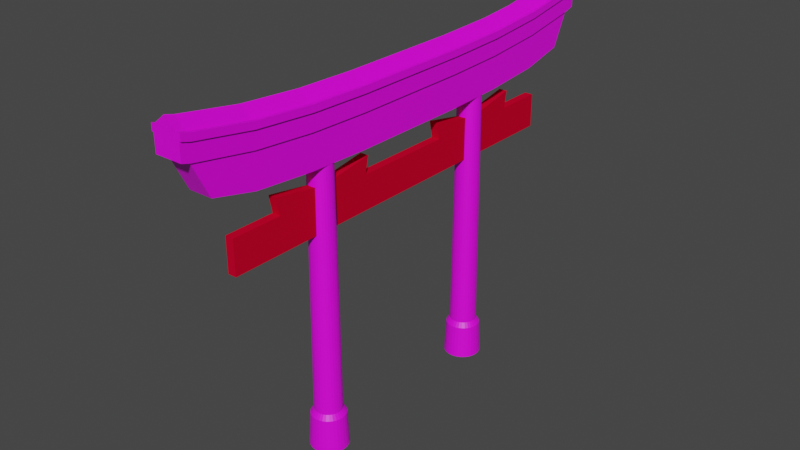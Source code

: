 # Source: Torii_Gate.blend  (saved by Blender 3.1.7; exported with 4.5.12 LTS)
import bpy
from mathutils import Matrix  # noqa: F401  (used for matrix-valued properties, if any)

bpy.ops.wm.read_factory_settings(use_empty=True)
scene = bpy.context.scene
scene.name = 'Scene'

# ---- collections
col_collection = bpy.data.collections.new('Collection'); scene.collection.children.link(col_collection)

# ---- images (referenced by path relative to the original .blend; pixels are not part of the script)
import os
ASSET_DIR = os.environ.get("B2B_ASSET_DIR", "")  # directory of the original .blend (textures are referenced by path, not embedded)
HERE = os.path.dirname(os.path.abspath(__file__))  # packed textures are extracted next to this script under _unpacked/

def load_image(name, relpath, width, height, colorspace="sRGB"):
    """Load a texture the original file referenced (path relative to the .blend, or extracted next to this script)."""
    p = next((c for c in (os.path.join(HERE, relpath), os.path.join(ASSET_DIR, relpath)) if relpath and os.path.exists(c)), "")
    if p:
        img = bpy.data.images.load(p, check_existing=True)
        img.name = name
    else:  # same state as the original file: an image datablock whose file is absent (Cycles renders it pink)
        img = bpy.data.images.new(name, width, height)
        img.source = "FILE"
        img.filepath = "//" + (relpath or name)
    img.colorspace_settings.name = colorspace
    return img
img_torii_gate_beam_png = load_image('Torii Gate Beam.png', 'Stealth Game/UV Maps/Torii Gate Beam.png', 1024, 1024, 'sRGB')
img_torii_gate_top_png = load_image('Torii Gate Top.png', 'Stealth Game/UV Maps/Torii Gate Top.png', 1024, 1024, 'sRGB')

# ---- materials (node trees are filled in below, after node groups)
mat_beam = bpy.data.materials.new('Beam')
mat_beam.use_transparent_shadow = False
mat_red = bpy.data.materials.new('Red')
mat_red.use_transparent_shadow = False
mat_red.diffuse_color = (0.6445, 0.001214, 0.02624, 1.0)
mat_material = bpy.data.materials.new('Material')
mat_material.alpha_threshold = 0.0
mat_material.use_transparent_shadow = False
mat_material.line_color = (0.0, 0.0, 0.0, 1.0)

# ---- material node trees
mat_beam.use_nodes = True; mat_beam.node_tree.nodes.clear()
_N = mat_beam.node_tree.nodes; _L = mat_beam.node_tree.links
n0 = _N.new('ShaderNodeBsdfPrincipled'); n0.name = 'Principled BSDF'; n0.location = (10, 300)
n0.distribution = 'GGX'
n0.subsurface_method = 'RANDOM_WALK_SKIN'
n0.inputs[3].default_value = 1.45
n0.inputs[27].default_value = (0.0, 0.0, 0.0, 1.0)
n0.inputs[28].default_value = 1.0
n1 = _N.new('ShaderNodeOutputMaterial'); n1.name = 'Material Output'; n1.location = (300, 300)
n2 = _N.new('ShaderNodeTexImage'); n2.name = 'Image Texture'; n2.location = (-280, 280)
n2.image = img_torii_gate_beam_png
_L.new(n0.outputs[0], n1.inputs[0])
_L.new(n2.outputs[0], n0.inputs[0])
n1.is_active_output = True
mat_material.use_nodes = True; mat_material.node_tree.nodes.clear()
_N = mat_material.node_tree.nodes; _L = mat_material.node_tree.links
n0 = _N.new('ShaderNodeOutputMaterial'); n0.name = 'Material Output'; n0.location = (300, 300)
n1 = _N.new('ShaderNodeBsdfPrincipled'); n1.name = 'Principled BSDF'; n1.location = (10, 300)
n1.distribution = 'GGX'
n1.subsurface_method = 'RANDOM_WALK_SKIN'
n1.inputs[2].default_value = 0.4
n1.inputs[3].default_value = 1.45
n1.inputs[27].default_value = (0.0, 0.0, 0.0, 1.0)
n1.inputs[28].default_value = 1.0
n2 = _N.new('ShaderNodeTexImage'); n2.name = 'Image Texture'; n2.location = (-280, 280)
n2.image = img_torii_gate_top_png
_L.new(n1.outputs[0], n0.inputs[0])
_L.new(n2.outputs[0], n1.inputs[0])
n0.is_active_output = True

# ---- world
world_world = bpy.data.worlds.new('World'); scene.world = world_world
world_world.use_nodes = True; world_world.node_tree.nodes.clear()
_N = world_world.node_tree.nodes; _L = world_world.node_tree.links
n0 = _N.new('ShaderNodeOutputWorld'); n0.name = 'World Output'; n0.location = (300, 300)
n1 = _N.new('ShaderNodeBackground'); n1.name = 'Background'; n1.location = (10, 300)
n1.inputs[0].default_value = (0.05088, 0.05088, 0.05088, 1.0)
_L.new(n1.outputs[0], n0.inputs[0])
n0.is_active_output = True
world_world.color = (0.05088, 0.05088, 0.05088)
world_world.use_sun_shadow = False
world_world.sun_shadow_jitter_overblur = 0.0

# ---- meshes
me_cylinder_001 = bpy.data.meshes.new('Cylinder.001')
me_cylinder_001.from_pydata([(-1.397e-09, 1.1, -1.0), (-2.558e-08, 0.799, 1.293), (0.2146, 1.079, -1.0), (0.1559, 0.7837, 1.293), (0.421, 1.016, -1.0), (0.3058, 0.7382, 1.293), (0.6111, 0.9146, -1.0), (0.4439, 0.6644, 1.293), (0.7778, 0.7778, -1.0), (0.565, 0.565, 1.293), (0.9146, 0.6111, -1.0), (0.6644, 0.4439, 1.293), (1.016, 0.421, -1.0), (0.7382, 0.3058, 1.293), (1.079, 0.2146, -1.0), (0.7837, 0.1559, 1.293), (1.1, -4.808e-08, -1.0), (0.799, -3.769e-08, 1.293), (1.079, -0.2146, -1.0), (0.7837, -0.1559, 1.293), (1.016, -0.421, -1.0), (0.7382, -0.3058, 1.293), (0.9146, -0.6111, -1.0), (0.6644, -0.4439, 1.293), (0.7778, -0.7778, -1.0), (0.565, -0.565, 1.293), (0.6111, -0.9146, -1.0), (0.4439, -0.6644, 1.293), (0.421, -1.016, -1.0), (0.3058, -0.7382, 1.293), (0.2146, -1.079, -1.0), (0.1559, -0.7837, 1.293), (-9.756e-08, -1.1, -1.0), (-7.539e-08, -0.799, 1.293), (-0.2146, -1.079, -1.0), (-0.1559, -0.7837, 1.293), (-0.421, -1.016, -1.0), (-0.3058, -0.7382, 1.293), (-0.6111, -0.9146, -1.0), (-0.4439, -0.6644, 1.293), (-0.7778, -0.7778, -1.0), (-0.565, -0.565, 1.293), (-0.9146, -0.6111, -1.0), (-0.6644, -0.4439, 1.293), (-1.016, -0.421, -1.0), (-0.7382, -0.3058, 1.293), (-1.079, -0.2146, -1.0), (-0.7837, -0.1559, 1.293), (-1.1, 1.312e-08, -1.0), (-0.799, 1.192e-08, 1.293), (-1.079, 0.2146, -1.0), (-0.7837, 0.1559, 1.293), (-1.016, 0.421, -1.0), (-0.7382, 0.3058, 1.293), (-0.9146, 0.6111, -1.0), (-0.6644, 0.4439, 1.293), (-0.7778, 0.7778, -1.0), (-0.565, 0.565, 1.293), (-0.6111, 0.9146, -1.0), (-0.4439, 0.6644, 1.293), (-0.421, 1.016, -1.0), (-0.3058, 0.7382, 1.293), (-0.2146, 1.079, -1.0), (-0.1559, 0.7837, 1.293), (0.1951, 0.9808, 1.0), (0.0, 1.0, 1.0), (0.3827, 0.9239, 1.0), (0.5556, 0.8315, 1.0), (0.7071, 0.7071, 1.0), (0.8315, 0.5556, 1.0), (0.9239, 0.3827, 1.0), (0.9808, 0.1951, 1.0), (1.0, -4.371e-08, 1.0), (0.9808, -0.1951, 1.0), (0.9239, -0.3827, 1.0), (0.8315, -0.5556, 1.0), (0.7071, -0.7071, 1.0), (0.5556, -0.8315, 1.0), (0.3827, -0.9239, 1.0), (0.1951, -0.9808, 1.0), (-8.742e-08, -1.0, 1.0), (-0.1951, -0.9808, 1.0), (-0.3827, -0.9239, 1.0), (-0.5556, -0.8315, 1.0), (-0.7071, -0.7071, 1.0), (-0.8315, -0.5556, 1.0), (-0.9239, -0.3827, 1.0), (-0.9808, -0.1951, 1.0), (-1.0, 1.192e-08, 1.0), (-0.9808, 0.1951, 1.0), (-0.9239, 0.3827, 1.0), (-0.8315, 0.5556, 1.0), (-0.7071, 0.7071, 1.0), (-0.5556, 0.8315, 1.0), (-0.3827, 0.9239, 1.0), (-0.1951, 0.9808, 1.0), (0.1342, 0.6747, 16.29), (1.212e-06, 0.6879, 16.29), (0.2632, 0.6355, 16.29), (0.3822, 0.572, 16.29), (0.4864, 0.4864, 16.29), (0.572, 0.3822, 16.29), (0.6355, 0.2632, 16.29), (0.6747, 0.1342, 16.29), (0.6879, -3.245e-08, 16.29), (0.6747, -0.1342, 16.29), (0.6355, -0.2632, 16.29), (0.572, -0.3822, 16.29), (0.4864, -0.4864, 16.29), (0.3822, -0.572, 16.29), (0.2632, -0.6355, 16.29), (0.1342, -0.6747, 16.29), (1.169e-06, -0.6879, 16.29), (-0.1342, -0.6747, 16.29), (-0.2632, -0.6355, 16.29), (-0.3822, -0.572, 16.29), (-0.4864, -0.4864, 16.29), (-0.572, -0.3822, 16.29), (-0.6355, -0.2632, 16.29), (-0.6747, -0.1342, 16.29), (-0.6879, 1.027e-08, 16.29), (-0.6747, 0.1342, 16.29), (-0.6355, 0.2632, 16.29), (-0.572, 0.3822, 16.29), (-0.4864, 0.4864, 16.29), (-0.3822, 0.572, 16.29), (-0.2632, 0.6355, 16.29), (-0.1342, 0.6747, 16.29)], [], [(0, 65, 64, 2), (2, 64, 66, 4), (4, 66, 67, 6), (6, 67, 68, 8), (8, 68, 69, 10), (10, 69, 70, 12), (12, 70, 71, 14), (14, 71, 72, 16), (16, 72, 73, 18), (18, 73, 74, 20), (20, 74, 75, 22), (22, 75, 76, 24), (24, 76, 77, 26), (26, 77, 78, 28), (28, 78, 79, 30), (30, 79, 80, 32), (32, 80, 81, 34), (34, 81, 82, 36), (36, 82, 83, 38), (38, 83, 84, 40), (40, 84, 85, 42), (42, 85, 86, 44), (44, 86, 87, 46), (46, 87, 88, 48), (48, 88, 89, 50), (50, 89, 90, 52), (52, 90, 91, 54), (54, 91, 92, 56), (56, 92, 93, 58), (58, 93, 94, 60), (57, 55, 123, 124), (60, 94, 95, 62), (62, 95, 65, 0), (0, 2, 4, 6, 8, 10, 12, 14, 16, 18, 20, 22, 24, 26, 28, 30, 32, 34, 36, 38, 40, 42, 44, 46, 48, 50, 52, 54, 56, 58, 60, 62), (1, 3, 64, 65), (3, 5, 66, 64), (5, 7, 67, 66), (7, 9, 68, 67), (9, 11, 69, 68), (11, 13, 70, 69), (13, 15, 71, 70), (15, 17, 72, 71), (17, 19, 73, 72), (19, 21, 74, 73), (21, 23, 75, 74), (23, 25, 76, 75), (25, 27, 77, 76), (27, 29, 78, 77), (29, 31, 79, 78), (31, 33, 80, 79), (33, 35, 81, 80), (35, 37, 82, 81), (37, 39, 83, 82), (39, 41, 84, 83), (41, 43, 85, 84), (43, 45, 86, 85), (45, 47, 87, 86), (47, 49, 88, 87), (49, 51, 89, 88), (51, 53, 90, 89), (53, 55, 91, 90), (55, 57, 92, 91), (57, 59, 93, 92), (59, 61, 94, 93), (61, 63, 95, 94), (63, 1, 65, 95), (96, 97, 127, 126, 125, 124, 123, 122, 121, 120, 119, 118, 117, 116, 115, 114, 113, 112, 111, 110, 109, 108, 107, 106, 105, 104, 103, 102, 101, 100, 99, 98), (31, 29, 110, 111), (5, 3, 96, 98), (59, 57, 124, 125), (33, 31, 111, 112), (7, 5, 98, 99), (61, 59, 125, 126), (35, 33, 112, 113), (9, 7, 99, 100), (63, 61, 126, 127), (37, 35, 113, 114), (11, 9, 100, 101), (1, 63, 127, 97), (39, 37, 114, 115), (13, 11, 101, 102), (41, 39, 115, 116), (15, 13, 102, 103), (43, 41, 116, 117), (17, 15, 103, 104), (45, 43, 117, 118), (19, 17, 104, 105), (47, 45, 118, 119), (21, 19, 105, 106), (49, 47, 119, 120), (23, 21, 106, 107), (51, 49, 120, 121), (25, 23, 107, 108), (53, 51, 121, 122), (27, 25, 108, 109), (55, 53, 122, 123), (29, 27, 109, 110), (3, 1, 97, 96)])
_uv = me_cylinder_001.uv_layers.new(name='UVMap')
_uv.uv.foreach_set('vector', [0.4281, 0.0435, 0.4283, 0.1491, 0.4181, 0.1492, 0.4169, 0.04353, 0.4169, 0.04353, 0.4181, 0.1492, 0.4086, 0.1493, 0.4064, 0.04364, 0.4064, 0.04364, 0.4086, 0.1493, 0.4, 0.1494, 0.3969, 0.0438, 0.3969, 0.0438, 0.4, 0.1494, 0.3927, 0.1496, 0.3889, 0.04403, 0.6312, 0.0439, 0.6279, 0.1495, 0.6193, 0.1493, 0.6218, 0.0437, 0.6218, 0.0437, 0.6193, 0.1493, 0.6097, 0.1492, 0.6112, 0.04357, 0.6112, 0.04357, 0.6097, 0.1492, 0.5996, 0.1491, 0.6001, 0.0435, 0.6001, 0.0435, 0.5996, 0.1491, 0.5892, 0.1491, 0.5887, 0.0435, 0.5887, 0.0435, 0.5892, 0.1491, 0.5791, 0.1492, 0.5775, 0.04357, 0.5775, 0.04357, 0.5791, 0.1492, 0.5695, 0.1493, 0.567, 0.0437, 0.567, 0.0437, 0.5695, 0.1493, 0.5609, 0.1495, 0.5576, 0.0439, 0.3019, 0.04403, 0.2981, 0.1496, 0.2908, 0.1494, 0.2939, 0.0438, 0.2939, 0.0438, 0.2908, 0.1494, 0.2822, 0.1493, 0.2844, 0.04364, 0.2844, 0.04364, 0.2822, 0.1493, 0.2727, 0.1492, 0.2739, 0.04353, 0.2739, 0.04353, 0.2727, 0.1492, 0.2625, 0.1491, 0.2627, 0.0435, 0.2627, 0.0435, 0.2625, 0.1491, 0.2522, 0.1492, 0.2513, 0.04353, 0.2513, 0.04353, 0.2522, 0.1492, 0.242, 0.1493, 0.2402, 0.04364, 0.2402, 0.04364, 0.242, 0.1493, 0.2325, 0.1494, 0.2297, 0.0438, 0.2297, 0.0438, 0.2325, 0.1494, 0.2239, 0.1496, 0.2202, 0.04403, 0.1332, 0.04414, 0.1291, 0.1497, 0.1218, 0.1495, 0.1252, 0.0439, 0.1252, 0.0439, 0.1218, 0.1495, 0.1132, 0.1493, 0.1157, 0.0437, 0.1157, 0.0437, 0.1132, 0.1493, 0.1037, 0.1492, 0.1052, 0.04357, 0.1052, 0.04357, 0.1037, 0.1492, 0.09353, 0.1491, 0.09405, 0.0435, 0.09405, 0.0435, 0.09353, 0.1491, 0.08319, 0.1491, 0.08267, 0.0435, 0.08267, 0.0435, 0.08319, 0.1491, 0.07305, 0.1492, 0.07151, 0.04357, 0.07151, 0.04357, 0.07305, 0.1492, 0.06349, 0.1493, 0.061, 0.0437, 0.061, 0.0437, 0.06349, 0.1493, 0.05489, 0.1495, 0.05154, 0.0439, 0.05154, 0.0439, 0.05489, 0.1495, 0.04758, 0.1497, 0.0435, 0.04414, 0.4706, 0.04403, 0.4669, 0.1496, 0.4583, 0.1494, 0.4611, 0.0438, 0.4611, 0.0438, 0.4583, 0.1494, 0.4488, 0.1493, 0.4506, 0.04364, 0.05577, 0.1654, 0.06162, 0.1652, 0.06534, 0.9563, 0.06031, 0.9565, 0.4506, 0.04364, 0.4488, 0.1493, 0.4386, 0.1492, 0.4395, 0.04353, 0.4395, 0.04353, 0.4386, 0.1492, 0.4283, 0.1491, 0.4281, 0.0435, 0.7703, 0.159, 0.7591, 0.1568, 0.7486, 0.1524, 0.7391, 0.1461, 0.7311, 0.1381, 0.7248, 0.1286, 0.7204, 0.1181, 0.7182, 0.1069, 0.7182, 0.09557, 0.7204, 0.08441, 0.7248, 0.0739, 0.7311, 0.06444, 0.7391, 0.05639, 0.7486, 0.05007, 0.7591, 0.04572, 0.7703, 0.0435, 0.7817, 0.0435, 0.7928, 0.04572, 0.8033, 0.05007, 0.8128, 0.05639, 0.8208, 0.06444, 0.8271, 0.0739, 0.8315, 0.08441, 0.8337, 0.09557, 0.8337, 0.1069, 0.8315, 0.1181, 0.8271, 0.1286, 0.8208, 0.1381, 0.8128, 0.1461, 0.8033, 0.1524, 0.7928, 0.1568, 0.7817, 0.159, 0.4293, 0.1649, 0.4212, 0.1649, 0.4181, 0.1492, 0.4283, 0.1491, 0.4212, 0.1649, 0.4135, 0.165, 0.4086, 0.1493, 0.4181, 0.1492, 0.4135, 0.165, 0.4066, 0.1651, 0.4, 0.1494, 0.4086, 0.1493, 0.4066, 0.1651, 0.4008, 0.1653, 0.3927, 0.1496, 0.4, 0.1494, 0.6211, 0.1652, 0.6143, 0.165, 0.6193, 0.1493, 0.6279, 0.1495, 0.6143, 0.165, 0.6066, 0.1649, 0.6097, 0.1492, 0.6193, 0.1493, 0.6066, 0.1649, 0.5985, 0.1649, 0.5996, 0.1491, 0.6097, 0.1492, 0.5985, 0.1649, 0.5903, 0.1649, 0.5892, 0.1491, 0.5996, 0.1491, 0.5903, 0.1649, 0.5822, 0.1649, 0.5791, 0.1492, 0.5892, 0.1491, 0.5822, 0.1649, 0.5745, 0.165, 0.5695, 0.1493, 0.5791, 0.1492, 0.5745, 0.165, 0.5676, 0.1652, 0.5609, 0.1495, 0.5695, 0.1493, 0.29, 0.1653, 0.2842, 0.1651, 0.2908, 0.1494, 0.2981, 0.1496, 0.2842, 0.1651, 0.2773, 0.165, 0.2822, 0.1493, 0.2908, 0.1494, 0.2773, 0.165, 0.2696, 0.1649, 0.2727, 0.1492, 0.2822, 0.1493, 0.2696, 0.1649, 0.2615, 0.1649, 0.2625, 0.1491, 0.2727, 0.1492, 0.2615, 0.1649, 0.2533, 0.1649, 0.2522, 0.1492, 0.2625, 0.1491, 0.2533, 0.1649, 0.2452, 0.165, 0.242, 0.1493, 0.2522, 0.1492, 0.2452, 0.165, 0.2375, 0.1651, 0.2325, 0.1494, 0.242, 0.1493, 0.2375, 0.1651, 0.2307, 0.1653, 0.2239, 0.1496, 0.2325, 0.1494, 0.1209, 0.1654, 0.1151, 0.1652, 0.1218, 0.1495, 0.1291, 0.1497, 0.1151, 0.1652, 0.1082, 0.165, 0.1132, 0.1493, 0.1218, 0.1495, 0.1082, 0.165, 0.1006, 0.1649, 0.1037, 0.1492, 0.1132, 0.1493, 0.1006, 0.1649, 0.09249, 0.1649, 0.09353, 0.1491, 0.1037, 0.1492, 0.09249, 0.1649, 0.08423, 0.1649, 0.08319, 0.1491, 0.09353, 0.1491, 0.08423, 0.1649, 0.07612, 0.1649, 0.07305, 0.1492, 0.08319, 0.1491, 0.07612, 0.1649, 0.06849, 0.165, 0.06349, 0.1493, 0.07305, 0.1492, 0.06849, 0.165, 0.06162, 0.1652, 0.05489, 0.1495, 0.06349, 0.1493, 0.06162, 0.1652, 0.05577, 0.1654, 0.04758, 0.1497, 0.05489, 0.1495, 0.4601, 0.1653, 0.4533, 0.1651, 0.4583, 0.1494, 0.4669, 0.1496, 0.4533, 0.1651, 0.4456, 0.165, 0.4488, 0.1493, 0.4583, 0.1494, 0.4456, 0.165, 0.4375, 0.1649, 0.4386, 0.1492, 0.4488, 0.1493, 0.4375, 0.1649, 0.4293, 0.1649, 0.4283, 0.1491, 0.4386, 0.1492, 0.7579, 0.246, 0.7649, 0.2474, 0.7714, 0.2501, 0.7774, 0.2541, 0.7824, 0.2591, 0.7863, 0.265, 0.7891, 0.2716, 0.7904, 0.2786, 0.7904, 0.2857, 0.7891, 0.2927, 0.7863, 0.2992, 0.7824, 0.3052, 0.7774, 0.3102, 0.7714, 0.3141, 0.7649, 0.3169, 0.7579, 0.3182, 0.7508, 0.3182, 0.7438, 0.3169, 0.7372, 0.3141, 0.7313, 0.3102, 0.7263, 0.3052, 0.7223, 0.2992, 0.7196, 0.2927, 0.7182, 0.2857, 0.7182, 0.2786, 0.7196, 0.2716, 0.7223, 0.265, 0.7263, 0.2591, 0.7313, 0.2541, 0.7372, 0.2501, 0.7438, 0.2474, 0.7508, 0.246, 0.2615, 0.1649, 0.2696, 0.1649, 0.2703, 0.9561, 0.2634, 0.9561, 0.4135, 0.165, 0.4212, 0.1649, 0.4205, 0.9561, 0.4139, 0.9562, 0.4533, 0.1651, 0.4601, 0.1653, 0.454, 0.9564, 0.4481, 0.9563, 0.2533, 0.1649, 0.2615, 0.1649, 0.2634, 0.9561, 0.2563, 0.9561, 0.4066, 0.1651, 0.4135, 0.165, 0.4139, 0.9562, 0.408, 0.9563, 0.4456, 0.165, 0.4533, 0.1651, 0.4481, 0.9563, 0.4415, 0.9562, 0.2452, 0.165, 0.2533, 0.1649, 0.2563, 0.9561, 0.2493, 0.9562, 0.4008, 0.1653, 0.4066, 0.1651, 0.408, 0.9563, 0.4029, 0.9564, 0.4375, 0.1649, 0.4456, 0.165, 0.4415, 0.9562, 0.4345, 0.9561, 0.2375, 0.1651, 0.2452, 0.165, 0.2493, 0.9562, 0.2427, 0.9563, 0.6143, 0.165, 0.6211, 0.1652, 0.6174, 0.9563, 0.6115, 0.9562, 0.4293, 0.1649, 0.4375, 0.1649, 0.4345, 0.9561, 0.4274, 0.9561, 0.2307, 0.1653, 0.2375, 0.1651, 0.2427, 0.9563, 0.2368, 0.9564, 0.6066, 0.1649, 0.6143, 0.165, 0.6115, 0.9562, 0.6049, 0.9561, 0.1151, 0.1652, 0.1209, 0.1654, 0.1164, 0.9565, 0.1114, 0.9563, 0.5985, 0.1649, 0.6066, 0.1649, 0.6049, 0.9561, 0.598, 0.9561, 0.1082, 0.165, 0.1151, 0.1652, 0.1114, 0.9563, 0.1055, 0.9562, 0.5903, 0.1649, 0.5985, 0.1649, 0.598, 0.9561, 0.5908, 0.9561, 0.1006, 0.1649, 0.1082, 0.165, 0.1055, 0.9562, 0.0989, 0.9561, 0.5822, 0.1649, 0.5903, 0.1649, 0.5908, 0.9561, 0.5839, 0.9561, 0.09249, 0.1649, 0.1006, 0.1649, 0.0989, 0.9561, 0.09192, 0.9561, 0.5745, 0.165, 0.5822, 0.1649, 0.5839, 0.9561, 0.5773, 0.9562, 0.08423, 0.1649, 0.09249, 0.1649, 0.09192, 0.9561, 0.0848, 0.9561, 0.5676, 0.1652, 0.5745, 0.165, 0.5773, 0.9562, 0.5714, 0.9563, 0.07612, 0.1649, 0.08423, 0.1649, 0.0848, 0.9561, 0.07783, 0.9561, 0.2842, 0.1651, 0.29, 0.1653, 0.2879, 0.9564, 0.2828, 0.9563, 0.06849, 0.165, 0.07612, 0.1649, 0.07783, 0.9561, 0.07125, 0.9562, 0.2773, 0.165, 0.2842, 0.1651, 0.2828, 0.9563, 0.2769, 0.9562, 0.06162, 0.1652, 0.06849, 0.165, 0.07125, 0.9562, 0.06534, 0.9563, 0.2696, 0.1649, 0.2773, 0.165, 0.2769, 0.9562, 0.2703, 0.9561, 0.4212, 0.1649, 0.4293, 0.1649, 0.4274, 0.9561, 0.4205, 0.9561])
me_cylinder_001.materials.append(mat_beam)
me_cylinder_001.use_remesh_fix_poles = True
me_cylinder_001.use_remesh_preserve_attributes = False
me_cylinder_001.update()
me_cylinder_004 = bpy.data.meshes.new('Cylinder.004')
me_cylinder_004.from_pydata([(-1.397e-09, 1.1, -1.0), (-2.558e-08, 0.799, 1.293), (0.2146, 1.079, -1.0), (0.1559, 0.7837, 1.293), (0.421, 1.016, -1.0), (0.3058, 0.7382, 1.293), (0.6111, 0.9146, -1.0), (0.4439, 0.6644, 1.293), (0.7778, 0.7778, -1.0), (0.565, 0.565, 1.293), (0.9146, 0.6111, -1.0), (0.6644, 0.4439, 1.293), (1.016, 0.421, -1.0), (0.7382, 0.3058, 1.293), (1.079, 0.2146, -1.0), (0.7837, 0.1559, 1.293), (1.1, -4.808e-08, -1.0), (0.799, -3.769e-08, 1.293), (1.079, -0.2146, -1.0), (0.7837, -0.1559, 1.293), (1.016, -0.421, -1.0), (0.7382, -0.3058, 1.293), (0.9146, -0.6111, -1.0), (0.6644, -0.4439, 1.293), (0.7778, -0.7778, -1.0), (0.565, -0.565, 1.293), (0.6111, -0.9146, -1.0), (0.4439, -0.6644, 1.293), (0.421, -1.016, -1.0), (0.3058, -0.7382, 1.293), (0.2146, -1.079, -1.0), (0.1559, -0.7837, 1.293), (-9.756e-08, -1.1, -1.0), (-7.539e-08, -0.799, 1.293), (-0.2146, -1.079, -1.0), (-0.1559, -0.7837, 1.293), (-0.421, -1.016, -1.0), (-0.3058, -0.7382, 1.293), (-0.6111, -0.9146, -1.0), (-0.4439, -0.6644, 1.293), (-0.7778, -0.7778, -1.0), (-0.565, -0.565, 1.293), (-0.9146, -0.6111, -1.0), (-0.6644, -0.4439, 1.293), (-1.016, -0.421, -1.0), (-0.7382, -0.3058, 1.293), (-1.079, -0.2146, -1.0), (-0.7837, -0.1559, 1.293), (-1.1, 1.312e-08, -1.0), (-0.799, 1.192e-08, 1.293), (-1.079, 0.2146, -1.0), (-0.7837, 0.1559, 1.293), (-1.016, 0.421, -1.0), (-0.7382, 0.3058, 1.293), (-0.9146, 0.6111, -1.0), (-0.6644, 0.4439, 1.293), (-0.7778, 0.7778, -1.0), (-0.565, 0.565, 1.293), (-0.6111, 0.9146, -1.0), (-0.4439, 0.6644, 1.293), (-0.421, 1.016, -1.0), (-0.3058, 0.7382, 1.293), (-0.2146, 1.079, -1.0), (-0.1559, 0.7837, 1.293), (0.1951, 0.9808, 1.0), (0.0, 1.0, 1.0), (0.3827, 0.9239, 1.0), (0.5556, 0.8315, 1.0), (0.7071, 0.7071, 1.0), (0.8315, 0.5556, 1.0), (0.9239, 0.3827, 1.0), (0.9808, 0.1951, 1.0), (1.0, -4.371e-08, 1.0), (0.9808, -0.1951, 1.0), (0.9239, -0.3827, 1.0), (0.8315, -0.5556, 1.0), (0.7071, -0.7071, 1.0), (0.5556, -0.8315, 1.0), (0.3827, -0.9239, 1.0), (0.1951, -0.9808, 1.0), (-8.742e-08, -1.0, 1.0), (-0.1951, -0.9808, 1.0), (-0.3827, -0.9239, 1.0), (-0.5556, -0.8315, 1.0), (-0.7071, -0.7071, 1.0), (-0.8315, -0.5556, 1.0), (-0.9239, -0.3827, 1.0), (-0.9808, -0.1951, 1.0), (-1.0, 1.192e-08, 1.0), (-0.9808, 0.1951, 1.0), (-0.9239, 0.3827, 1.0), (-0.8315, 0.5556, 1.0), (-0.7071, 0.7071, 1.0), (-0.5556, 0.8315, 1.0), (-0.3827, 0.9239, 1.0), (-0.1951, 0.9808, 1.0), (0.1342, 0.6747, 16.29), (1.212e-06, 0.6879, 16.29), (0.2632, 0.6355, 16.29), (0.3822, 0.572, 16.29), (0.4864, 0.4864, 16.29), (0.572, 0.3822, 16.29), (0.6355, 0.2632, 16.29), (0.6747, 0.1342, 16.29), (0.6879, -3.245e-08, 16.29), (0.6747, -0.1342, 16.29), (0.6355, -0.2632, 16.29), (0.572, -0.3822, 16.29), (0.4864, -0.4864, 16.29), (0.3822, -0.572, 16.29), (0.2632, -0.6355, 16.29), (0.1342, -0.6747, 16.29), (1.169e-06, -0.6879, 16.29), (-0.1342, -0.6747, 16.29), (-0.2632, -0.6355, 16.29), (-0.3822, -0.572, 16.29), (-0.4864, -0.4864, 16.29), (-0.572, -0.3822, 16.29), (-0.6355, -0.2632, 16.29), (-0.6747, -0.1342, 16.29), (-0.6879, 1.027e-08, 16.29), (-0.6747, 0.1342, 16.29), (-0.6355, 0.2632, 16.29), (-0.572, 0.3822, 16.29), (-0.4864, 0.4864, 16.29), (-0.3822, 0.572, 16.29), (-0.2632, 0.6355, 16.29), (-0.1342, 0.6747, 16.29)], [], [(0, 65, 64, 2), (2, 64, 66, 4), (4, 66, 67, 6), (6, 67, 68, 8), (8, 68, 69, 10), (10, 69, 70, 12), (12, 70, 71, 14), (14, 71, 72, 16), (16, 72, 73, 18), (18, 73, 74, 20), (20, 74, 75, 22), (22, 75, 76, 24), (24, 76, 77, 26), (26, 77, 78, 28), (28, 78, 79, 30), (30, 79, 80, 32), (32, 80, 81, 34), (34, 81, 82, 36), (36, 82, 83, 38), (38, 83, 84, 40), (40, 84, 85, 42), (42, 85, 86, 44), (44, 86, 87, 46), (46, 87, 88, 48), (48, 88, 89, 50), (50, 89, 90, 52), (52, 90, 91, 54), (54, 91, 92, 56), (56, 92, 93, 58), (58, 93, 94, 60), (57, 55, 123, 124), (60, 94, 95, 62), (62, 95, 65, 0), (0, 2, 4, 6, 8, 10, 12, 14, 16, 18, 20, 22, 24, 26, 28, 30, 32, 34, 36, 38, 40, 42, 44, 46, 48, 50, 52, 54, 56, 58, 60, 62), (1, 3, 64, 65), (3, 5, 66, 64), (5, 7, 67, 66), (7, 9, 68, 67), (9, 11, 69, 68), (11, 13, 70, 69), (13, 15, 71, 70), (15, 17, 72, 71), (17, 19, 73, 72), (19, 21, 74, 73), (21, 23, 75, 74), (23, 25, 76, 75), (25, 27, 77, 76), (27, 29, 78, 77), (29, 31, 79, 78), (31, 33, 80, 79), (33, 35, 81, 80), (35, 37, 82, 81), (37, 39, 83, 82), (39, 41, 84, 83), (41, 43, 85, 84), (43, 45, 86, 85), (45, 47, 87, 86), (47, 49, 88, 87), (49, 51, 89, 88), (51, 53, 90, 89), (53, 55, 91, 90), (55, 57, 92, 91), (57, 59, 93, 92), (59, 61, 94, 93), (61, 63, 95, 94), (63, 1, 65, 95), (96, 97, 127, 126, 125, 124, 123, 122, 121, 120, 119, 118, 117, 116, 115, 114, 113, 112, 111, 110, 109, 108, 107, 106, 105, 104, 103, 102, 101, 100, 99, 98), (31, 29, 110, 111), (5, 3, 96, 98), (59, 57, 124, 125), (33, 31, 111, 112), (7, 5, 98, 99), (61, 59, 125, 126), (35, 33, 112, 113), (9, 7, 99, 100), (63, 61, 126, 127), (37, 35, 113, 114), (11, 9, 100, 101), (1, 63, 127, 97), (39, 37, 114, 115), (13, 11, 101, 102), (41, 39, 115, 116), (15, 13, 102, 103), (43, 41, 116, 117), (17, 15, 103, 104), (45, 43, 117, 118), (19, 17, 104, 105), (47, 45, 118, 119), (21, 19, 105, 106), (49, 47, 119, 120), (23, 21, 106, 107), (51, 49, 120, 121), (25, 23, 107, 108), (53, 51, 121, 122), (27, 25, 108, 109), (55, 53, 122, 123), (29, 27, 109, 110), (3, 1, 97, 96)])
_uv = me_cylinder_004.uv_layers.new(name='UVMap')
_uv.uv.foreach_set('vector', [0.4281, 0.0435, 0.4283, 0.1491, 0.4182, 0.1492, 0.4169, 0.04353, 0.4169, 0.04353, 0.4182, 0.1492, 0.4086, 0.1492, 0.4064, 0.04362, 0.4064, 0.04362, 0.4086, 0.1492, 0.4, 0.1494, 0.397, 0.04376, 0.397, 0.04376, 0.4, 0.1494, 0.3927, 0.1495, 0.3889, 0.04395, 0.6312, 0.04384, 0.6279, 0.1494, 0.6193, 0.1493, 0.6218, 0.04367, 0.6218, 0.04367, 0.6193, 0.1493, 0.6097, 0.1492, 0.6113, 0.04356, 0.6113, 0.04356, 0.6097, 0.1492, 0.5996, 0.1491, 0.6001, 0.0435, 0.6001, 0.0435, 0.5996, 0.1491, 0.5892, 0.1491, 0.5887, 0.0435, 0.5887, 0.0435, 0.5892, 0.1491, 0.5791, 0.1492, 0.5776, 0.04356, 0.5776, 0.04356, 0.5791, 0.1492, 0.5695, 0.1493, 0.5671, 0.04367, 0.5671, 0.04367, 0.5695, 0.1493, 0.5609, 0.1494, 0.5576, 0.04384, 0.3019, 0.04395, 0.2981, 0.1495, 0.2908, 0.1494, 0.2939, 0.04376, 0.2939, 0.04376, 0.2908, 0.1494, 0.2822, 0.1492, 0.2844, 0.04362, 0.2844, 0.04362, 0.2822, 0.1492, 0.2726, 0.1492, 0.2739, 0.04353, 0.2739, 0.04353, 0.2726, 0.1492, 0.2625, 0.1491, 0.2627, 0.0435, 0.2627, 0.0435, 0.2625, 0.1491, 0.2522, 0.1492, 0.2514, 0.04353, 0.2514, 0.04353, 0.2522, 0.1492, 0.242, 0.1492, 0.2402, 0.04362, 0.2402, 0.04362, 0.242, 0.1492, 0.2325, 0.1494, 0.2297, 0.04376, 0.2297, 0.04376, 0.2325, 0.1494, 0.2239, 0.1495, 0.2202, 0.04395, 0.1332, 0.04406, 0.1291, 0.1496, 0.1218, 0.1494, 0.1252, 0.04384, 0.1252, 0.04384, 0.1218, 0.1494, 0.1132, 0.1493, 0.1157, 0.04367, 0.1157, 0.04367, 0.1132, 0.1493, 0.1037, 0.1492, 0.1052, 0.04356, 0.1052, 0.04356, 0.1037, 0.1492, 0.09354, 0.1491, 0.09405, 0.0435, 0.09405, 0.0435, 0.09354, 0.1491, 0.08319, 0.1491, 0.08268, 0.0435, 0.08268, 0.0435, 0.08319, 0.1491, 0.07305, 0.1492, 0.07152, 0.04356, 0.07152, 0.04356, 0.07305, 0.1492, 0.06349, 0.1493, 0.061, 0.04367, 0.061, 0.04367, 0.06349, 0.1493, 0.05489, 0.1494, 0.05154, 0.04384, 0.05154, 0.04384, 0.05489, 0.1494, 0.04758, 0.1496, 0.0435, 0.04406, 0.4706, 0.04395, 0.467, 0.1495, 0.4584, 0.1494, 0.4611, 0.04376, 0.4611, 0.04376, 0.4584, 0.1494, 0.4488, 0.1492, 0.4506, 0.04362, 0.05577, 0.1653, 0.06162, 0.1651, 0.06534, 0.9564, 0.06031, 0.9565, 0.4506, 0.04362, 0.4488, 0.1492, 0.4387, 0.1492, 0.4395, 0.04353, 0.4395, 0.04353, 0.4387, 0.1492, 0.4283, 0.1491, 0.4281, 0.0435, 0.7703, 0.159, 0.7591, 0.1568, 0.7486, 0.1524, 0.7392, 0.1461, 0.7311, 0.1381, 0.7248, 0.1286, 0.7205, 0.1181, 0.7182, 0.1069, 0.7182, 0.09557, 0.7205, 0.08441, 0.7248, 0.0739, 0.7311, 0.06444, 0.7392, 0.05639, 0.7486, 0.05007, 0.7591, 0.04572, 0.7703, 0.0435, 0.7817, 0.0435, 0.7928, 0.04572, 0.8033, 0.05007, 0.8128, 0.05639, 0.8209, 0.06444, 0.8272, 0.0739, 0.8315, 0.08441, 0.8337, 0.09557, 0.8337, 0.1069, 0.8315, 0.1181, 0.8272, 0.1286, 0.8209, 0.1381, 0.8128, 0.1461, 0.8033, 0.1524, 0.7928, 0.1568, 0.7817, 0.159, 0.4293, 0.1649, 0.4212, 0.1649, 0.4182, 0.1492, 0.4283, 0.1491, 0.4212, 0.1649, 0.4136, 0.1649, 0.4086, 0.1492, 0.4182, 0.1492, 0.4136, 0.1649, 0.4067, 0.165, 0.4, 0.1494, 0.4086, 0.1492, 0.4067, 0.165, 0.4009, 0.1652, 0.3927, 0.1495, 0.4, 0.1494, 0.6212, 0.1651, 0.6143, 0.165, 0.6193, 0.1493, 0.6279, 0.1494, 0.6143, 0.165, 0.6066, 0.1649, 0.6097, 0.1492, 0.6193, 0.1493, 0.6066, 0.1649, 0.5985, 0.1648, 0.5996, 0.1491, 0.6097, 0.1492, 0.5985, 0.1648, 0.5903, 0.1648, 0.5892, 0.1491, 0.5996, 0.1491, 0.5903, 0.1648, 0.5822, 0.1649, 0.5791, 0.1492, 0.5892, 0.1491, 0.5822, 0.1649, 0.5745, 0.165, 0.5695, 0.1493, 0.5791, 0.1492, 0.5745, 0.165, 0.5677, 0.1651, 0.5609, 0.1494, 0.5695, 0.1493, 0.29, 0.1652, 0.2841, 0.165, 0.2908, 0.1494, 0.2981, 0.1495, 0.2841, 0.165, 0.2772, 0.1649, 0.2822, 0.1492, 0.2908, 0.1494, 0.2772, 0.1649, 0.2696, 0.1649, 0.2726, 0.1492, 0.2822, 0.1492, 0.2696, 0.1649, 0.2615, 0.1649, 0.2625, 0.1491, 0.2726, 0.1492, 0.2615, 0.1649, 0.2532, 0.1649, 0.2522, 0.1492, 0.2625, 0.1491, 0.2532, 0.1649, 0.2451, 0.1649, 0.242, 0.1492, 0.2522, 0.1492, 0.2451, 0.1649, 0.2375, 0.165, 0.2325, 0.1494, 0.242, 0.1492, 0.2375, 0.165, 0.2306, 0.1652, 0.2239, 0.1495, 0.2325, 0.1494, 0.121, 0.1653, 0.1151, 0.1651, 0.1218, 0.1494, 0.1291, 0.1496, 0.1151, 0.1651, 0.1082, 0.165, 0.1132, 0.1493, 0.1218, 0.1494, 0.1082, 0.165, 0.1006, 0.1649, 0.1037, 0.1492, 0.1132, 0.1493, 0.1006, 0.1649, 0.0925, 0.1648, 0.09354, 0.1491, 0.1037, 0.1492, 0.0925, 0.1648, 0.08423, 0.1648, 0.08319, 0.1491, 0.09354, 0.1491, 0.08423, 0.1648, 0.07613, 0.1649, 0.07305, 0.1492, 0.08319, 0.1491, 0.07613, 0.1649, 0.06849, 0.165, 0.06349, 0.1493, 0.07305, 0.1492, 0.06849, 0.165, 0.06162, 0.1651, 0.05489, 0.1494, 0.06349, 0.1493, 0.06162, 0.1651, 0.05577, 0.1653, 0.04758, 0.1496, 0.05489, 0.1494, 0.4602, 0.1652, 0.4533, 0.165, 0.4584, 0.1494, 0.467, 0.1495, 0.4533, 0.165, 0.4457, 0.1649, 0.4488, 0.1492, 0.4584, 0.1494, 0.4457, 0.1649, 0.4376, 0.1649, 0.4387, 0.1492, 0.4488, 0.1492, 0.4376, 0.1649, 0.4293, 0.1649, 0.4283, 0.1491, 0.4387, 0.1492, 0.7579, 0.246, 0.7649, 0.2474, 0.7715, 0.2501, 0.7774, 0.2541, 0.7824, 0.2591, 0.7864, 0.265, 0.7891, 0.2716, 0.7905, 0.2786, 0.7905, 0.2857, 0.7891, 0.2927, 0.7864, 0.2992, 0.7824, 0.3052, 0.7774, 0.3102, 0.7715, 0.3141, 0.7649, 0.3169, 0.7579, 0.3183, 0.7508, 0.3183, 0.7438, 0.3169, 0.7372, 0.3141, 0.7313, 0.3102, 0.7263, 0.3052, 0.7223, 0.2992, 0.7196, 0.2927, 0.7182, 0.2857, 0.7182, 0.2786, 0.7196, 0.2716, 0.7223, 0.265, 0.7263, 0.2591, 0.7313, 0.2541, 0.7372, 0.2501, 0.7438, 0.2474, 0.7508, 0.246, 0.2615, 0.1649, 0.2696, 0.1649, 0.27, 0.9562, 0.263, 0.9562, 0.4136, 0.1649, 0.4212, 0.1649, 0.4208, 0.9562, 0.4143, 0.9562, 0.4533, 0.165, 0.4602, 0.1652, 0.4544, 0.9564, 0.4485, 0.9563, 0.2532, 0.1649, 0.2615, 0.1649, 0.263, 0.9562, 0.2559, 0.9562, 0.4067, 0.165, 0.4136, 0.1649, 0.4143, 0.9562, 0.4084, 0.9563, 0.4457, 0.1649, 0.4533, 0.165, 0.4485, 0.9563, 0.4419, 0.9562, 0.2451, 0.1649, 0.2532, 0.1649, 0.2559, 0.9562, 0.2489, 0.9562, 0.4009, 0.1652, 0.4067, 0.165, 0.4084, 0.9563, 0.4033, 0.9564, 0.4376, 0.1649, 0.4457, 0.1649, 0.4419, 0.9562, 0.4349, 0.9562, 0.2375, 0.165, 0.2451, 0.1649, 0.2489, 0.9562, 0.2423, 0.9563, 0.6143, 0.165, 0.6212, 0.1651, 0.6174, 0.9564, 0.6115, 0.9563, 0.4293, 0.1649, 0.4376, 0.1649, 0.4349, 0.9562, 0.4278, 0.9562, 0.2306, 0.1652, 0.2375, 0.165, 0.2423, 0.9563, 0.2364, 0.9564, 0.6066, 0.1649, 0.6143, 0.165, 0.6115, 0.9563, 0.6049, 0.9562, 0.1151, 0.1651, 0.121, 0.1653, 0.1164, 0.9565, 0.1114, 0.9564, 0.5985, 0.1648, 0.6066, 0.1649, 0.6049, 0.9562, 0.598, 0.9562, 0.1082, 0.165, 0.1151, 0.1651, 0.1114, 0.9564, 0.1055, 0.9563, 0.5903, 0.1648, 0.5985, 0.1648, 0.598, 0.9562, 0.5909, 0.9562, 0.1006, 0.1649, 0.1082, 0.165, 0.1055, 0.9563, 0.0989, 0.9562, 0.5822, 0.1649, 0.5903, 0.1648, 0.5909, 0.9562, 0.5839, 0.9562, 0.0925, 0.1648, 0.1006, 0.1649, 0.0989, 0.9562, 0.09192, 0.9562, 0.5745, 0.165, 0.5822, 0.1649, 0.5839, 0.9562, 0.5773, 0.9563, 0.08423, 0.1648, 0.0925, 0.1648, 0.09192, 0.9562, 0.08481, 0.9562, 0.5677, 0.1651, 0.5745, 0.165, 0.5773, 0.9563, 0.5714, 0.9564, 0.07613, 0.1649, 0.08423, 0.1648, 0.08481, 0.9562, 0.07783, 0.9562, 0.2841, 0.165, 0.29, 0.1652, 0.2875, 0.9564, 0.2825, 0.9563, 0.06849, 0.165, 0.07613, 0.1649, 0.07783, 0.9562, 0.07125, 0.9563, 0.2772, 0.1649, 0.2841, 0.165, 0.2825, 0.9563, 0.2765, 0.9562, 0.06162, 0.1651, 0.06849, 0.165, 0.07125, 0.9563, 0.06534, 0.9564, 0.2696, 0.1649, 0.2772, 0.1649, 0.2765, 0.9562, 0.27, 0.9562, 0.4212, 0.1649, 0.4293, 0.1649, 0.4278, 0.9562, 0.4208, 0.9562])
me_cylinder_004.materials.append(mat_beam)
me_cylinder_004.use_remesh_fix_poles = True
me_cylinder_004.use_remesh_preserve_attributes = False
me_cylinder_004.update()
me_cube_001 = bpy.data.meshes.new('Cube.001')
me_cube_001.from_pydata([(-1.0, -1.0, -1.0), (-1.0, -1.0, 1.0), (-1.0, 1.0, -1.0), (-1.0, 1.0, 1.0), (1.0, -1.0, -1.0), (1.0, -1.0, 1.0), (1.0, 1.0, -1.0), (1.0, 1.0, 1.0), (-1.0, -0.2494, -1.0), (-1.0, -0.2494, 1.0), (1.0, -0.2494, -1.0), (1.0, -0.2494, 1.0), (-1.0, -0.7527, -1.0), (1.0, -0.7527, 1.0), (-1.0, -0.7527, 1.0), (1.0, -0.7527, -1.0), (-1.0, 0.2508, 1.0), (1.0, 0.2508, -1.0), (-1.0, 0.2508, -1.0), (1.0, 0.2508, 1.0), (-1.0, 0.7571, 1.0), (1.0, 0.7571, -1.0), (-1.0, 0.7571, -1.0), (1.0, 0.7571, 1.0), (-1.0, -0.7693, 2.0), (-1.0, -0.2328, 2.0), (1.0, -0.2328, 2.0), (1.0, -0.7693, 2.0), (-1.0, -0.501, 1.0), (1.0, -0.501, -1.0), (-1.0, -0.501, -1.0), (1.0, -0.501, 1.0), (-1.0, -0.501, 1.5), (1.0, -0.501, 1.5), (1.0, 0.7738, 2.0), (1.0, 0.2341, 2.0), (-1.0, 0.2341, 2.0), (-1.0, 0.7738, 2.0), (-1.0, 0.504, -1.0), (1.0, 0.504, 1.0), (-1.0, 0.504, 1.0), (1.0, 0.504, -1.0), (1.0, 0.504, 1.384), (-1.0, 0.504, 1.384)], [], [(22, 20, 3, 2), (2, 3, 7, 6), (15, 13, 5, 4), (4, 5, 1, 0), (12, 15, 4, 0), (13, 14, 1, 5), (19, 16, 9, 11), (18, 17, 10, 8), (17, 19, 11, 10), (30, 28, 9, 8), (0, 1, 14, 12), (28, 14, 24, 32), (30, 29, 15, 12), (29, 31, 13, 15), (41, 39, 19, 17), (38, 41, 17, 18), (39, 23, 34, 42), (8, 9, 16, 18), (7, 3, 20, 23), (2, 6, 21, 22), (6, 7, 23, 21), (38, 40, 20, 22), (33, 32, 24, 27), (11, 9, 25, 26), (14, 13, 27, 24), (31, 11, 26, 33), (13, 31, 33, 27), (26, 25, 32, 33), (10, 11, 31, 29), (8, 10, 29, 30), (9, 28, 32, 25), (12, 14, 28, 30), (42, 43, 36, 35), (23, 20, 37, 34), (40, 16, 36, 43), (16, 19, 35, 36), (20, 40, 43, 37), (34, 37, 43, 42), (18, 16, 40, 38), (19, 39, 42, 35), (22, 21, 41, 38), (21, 23, 39, 41)])
_uv = me_cube_001.uv_layers.new(name='UVMap')
_uv.uv.foreach_set('vector', [0.375, 0.2213, 0.625, 0.2213, 0.625, 0.25, 0.375, 0.25, 0.375, 0.25, 0.625, 0.25, 0.625, 0.5, 0.375, 0.5, 0.375, 0.7168, 0.625, 0.7168, 0.625, 0.75, 0.375, 0.75, 0.375, 0.75, 0.625, 0.75, 0.625, 1.0, 0.375, 1.0, 0.125, 0.7168, 0.375, 0.7168, 0.375, 0.75, 0.125, 0.75, 0.625, 0.7168, 0.875, 0.7168, 0.875, 0.75, 0.625, 0.75, 0.625, 0.5936, 0.875, 0.5936, 0.875, 0.6562, 0.625, 0.6562, 0.125, 0.5936, 0.375, 0.5936, 0.375, 0.6562, 0.125, 0.6562, 0.375, 0.5936, 0.625, 0.5936, 0.625, 0.6562, 0.375, 0.6562, 0.375, 0.06353, 0.625, 0.06353, 0.625, 0.09382, 0.375, 0.09382, 0.375, 0.0, 0.625, 0.0, 0.625, 0.03324, 0.375, 0.03324, 0.625, 0.06353, 0.625, 0.03324, 0.625, 0.03324, 0.625, 0.06353, 0.125, 0.6865, 0.375, 0.6865, 0.375, 0.7168, 0.125, 0.7168, 0.375, 0.6865, 0.625, 0.6865, 0.625, 0.7168, 0.375, 0.7168, 0.375, 0.5612, 0.625, 0.5612, 0.625, 0.5936, 0.375, 0.5936, 0.125, 0.5612, 0.375, 0.5612, 0.375, 0.5936, 0.125, 0.5936, 0.625, 0.5612, 0.625, 0.5287, 0.625, 0.5287, 0.625, 0.5612, 0.375, 0.09382, 0.625, 0.09382, 0.625, 0.1564, 0.375, 0.1564, 0.625, 0.5, 0.875, 0.5, 0.875, 0.5287, 0.625, 0.5287, 0.125, 0.5, 0.375, 0.5, 0.375, 0.5287, 0.125, 0.5287, 0.375, 0.5, 0.625, 0.5, 0.625, 0.5287, 0.375, 0.5287, 0.375, 0.1888, 0.625, 0.1888, 0.625, 0.2213, 0.375, 0.2213, 0.625, 0.6865, 0.875, 0.6865, 0.875, 0.7168, 0.625, 0.7168, 0.625, 0.6562, 0.875, 0.6562, 0.875, 0.6562, 0.625, 0.6562, 0.875, 0.7168, 0.625, 0.7168, 0.625, 0.7168, 0.875, 0.7168, 0.625, 0.6865, 0.625, 0.6562, 0.625, 0.6562, 0.625, 0.6865, 0.625, 0.7168, 0.625, 0.6865, 0.625, 0.6865, 0.625, 0.7168, 0.625, 0.6562, 0.875, 0.6562, 0.875, 0.6865, 0.625, 0.6865, 0.375, 0.6562, 0.625, 0.6562, 0.625, 0.6865, 0.375, 0.6865, 0.125, 0.6562, 0.375, 0.6562, 0.375, 0.6865, 0.125, 0.6865, 0.625, 0.09382, 0.625, 0.06353, 0.625, 0.06353, 0.625, 0.09382, 0.375, 0.03324, 0.625, 0.03324, 0.625, 0.06353, 0.375, 0.06353, 0.625, 0.5612, 0.875, 0.5612, 0.875, 0.5936, 0.625, 0.5936, 0.625, 0.5287, 0.875, 0.5287, 0.875, 0.5287, 0.625, 0.5287, 0.625, 0.1888, 0.625, 0.1564, 0.625, 0.1564, 0.625, 0.1888, 0.875, 0.5936, 0.625, 0.5936, 0.625, 0.5936, 0.875, 0.5936, 0.625, 0.2213, 0.625, 0.1888, 0.625, 0.1888, 0.625, 0.2213, 0.625, 0.5287, 0.875, 0.5287, 0.875, 0.5612, 0.625, 0.5612, 0.375, 0.1564, 0.625, 0.1564, 0.625, 0.1888, 0.375, 0.1888, 0.625, 0.5936, 0.625, 0.5612, 0.625, 0.5612, 0.625, 0.5936, 0.125, 0.5287, 0.375, 0.5287, 0.375, 0.5612, 0.125, 0.5612, 0.375, 0.5287, 0.625, 0.5287, 0.625, 0.5612, 0.375, 0.5612])
me_cube_001.materials.append(mat_red)
me_cube_001.use_remesh_fix_poles = True
me_cube_001.use_remesh_preserve_attributes = False
me_cube_001.update()
me_cube_002 = bpy.data.meshes.new('Cube.002')
me_cube_002.from_pydata([(-1.0, -0.9306, 0.0), (-1.0, -1.0, 2.0), (-1.0, 0.9306, 0.0), (-1.0, 1.0, 2.0), (1.0, -0.9306, 0.0), (1.0, -1.0, 2.0), (1.0, 0.9306, 0.0), (1.0, 1.0, 2.0), (-1.0, 0.0, -1.0), (-1.0, 0.0, 1.0), (1.0, 0.0, -1.0), (1.0, 0.0, 1.0), (-1.0, -0.5, -0.9), (1.0, -0.5, 1.1), (-1.0, -0.5, 1.1), (1.0, -0.5, -0.9), (-1.0, 0.5, 1.1), (1.0, 0.5, -0.9), (-1.0, 0.5, -0.9), (1.0, 0.5, 1.1), (-1.0, -0.75, -0.6), (1.0, -0.75, 1.4), (-1.0, -0.75, 1.4), (1.0, -0.75, -0.6), (-1.0, -0.25, 1.0), (1.0, -0.25, -1.0), (-1.0, -0.25, -1.0), (1.0, -0.25, 1.0), (-1.0, 0.25, -1.0), (1.0, 0.25, 1.0), (-1.0, 0.25, 1.0), (1.0, 0.25, -1.0), (-1.0, 0.75, 1.4), (1.0, 0.75, -0.6), (-1.0, 0.75, -0.6), (1.0, 0.75, 1.4), (-1.0, 0.75, 1.4), (-1.0, 1.0, 2.0), (1.0, 1.0, 2.0), (1.0, -0.75, 1.4), (1.0, -1.0, 2.0), (-1.0, -1.0, 2.0), (-1.0, -0.25, 1.0), (-1.0, 0.0, 1.0), (1.0, 0.25, 1.0), (1.0, 0.0, 1.0), (1.0, -0.25, 1.0), (1.0, -0.5, 1.1), (-1.0, -0.75, 1.4), (-1.0, -0.5, 1.1), (-1.0, 0.25, 1.0), (-1.0, 0.5, 1.1), (1.0, 0.75, 1.4), (1.0, 0.5, 1.1), (-1.286, 0.75, 2.8), (-1.286, 0.75, 2.4), (-1.286, 1.0, 3.0), (-1.286, 1.0, 3.4), (-1.286, -0.25, 2.4), (-1.286, -0.25, 2.0), (-1.286, 4.867e-11, 2.0), (-1.286, 6.675e-11, 2.4), (-1.286, 1.0, 3.0), (-1.286, 1.0, 3.4), (-1.286, -0.75, 2.8), (-1.286, -0.75, 2.4), (-1.286, -0.5, 2.1), (-1.286, -0.5, 2.5), (-1.286, 0.25, 2.4), (-1.286, 0.25, 2.0), (-1.286, 0.5, 2.1), (-1.286, 0.5, 2.5), (-1.0, 1.0, 2.0), (1.0, 1.0, 2.0), (-1.286, -1.0, 3.4), (-1.286, -1.0, 3.0), (-1.0, 1.035, 2.149), (1.0, 1.035, 2.149), (-1.0, 1.035, 3.149), (1.0, 1.035, 3.149), (1.0, -1.035, 2.149), (-1.0, -1.035, 2.149), (-1.0, -1.035, 3.149), (1.0, -1.035, 3.149), (-1.143, 0.75, 1.4), (-1.143, 1.0, 2.0), (-1.143, -0.25, 1.0), (-1.143, 0.0, 1.0), (-1.143, -0.75, 1.4), (-1.143, -0.5, 1.1), (-1.143, -0.75, 2.4), (-1.143, 0.25, 1.0), (-1.143, 0.5, 1.1), (-1.143, -1.0, 2.0), (-1.143, -1.0, 3.0), (-1.143, 0.25, 2.0), (-1.143, 4.867e-11, 2.0), (-1.143, 0.75, 2.4), (-1.143, 1.0, 3.0), (-1.143, -0.25, 2.0), (-1.143, -0.5, 2.1), (-1.143, 0.5, 2.1), (-1.143, 1.0, 3.0), (-1.143, 1.0, 2.0), (-1.143, 1.035, 3.149), (-1.143, 1.035, 2.149), (-1.143, -1.035, 2.149), (-1.143, -1.035, 3.149), (1.143, -0.75, 1.4), (1.143, -1.0, 2.0), (1.143, 0.25, 1.0), (1.143, 0.0, 1.0), (1.143, -0.25, 1.0), (1.143, -0.25, 2.0), (1.143, -0.5, 1.1), (1.143, 0.75, 1.4), (1.143, 0.5, 1.1), (1.143, -0.75, 2.4), (1.143, -0.5, 2.1), (1.143, 1.0, 2.0), (1.143, -1.0, 3.0), (1.143, 0.25, 2.0), (1.143, 4.867e-11, 2.0), (1.143, 0.75, 2.4), (1.143, 0.5, 2.1), (1.143, 1.0, 3.0), (1.143, 1.0, 2.0), (1.143, 1.0, 3.0), (1.143, 1.035, 2.149), (1.143, 1.035, 3.149), (1.143, -1.035, 3.149), (1.143, -1.035, 2.149), (1.143, 1.0, 3.4), (1.0, 1.0, 3.4), (-1.143, -0.75, 2.8), (-1.0, -0.75, 2.8), (-1.0, 0.75, 2.8), (-1.0, 1.0, 3.4), (1.0, -0.75, 2.8), (1.0, -1.0, 3.4), (-1.0, -1.0, 3.4), (-1.0, -0.25, 2.4), (-1.0, 6.675e-11, 2.4), (1.0, 0.25, 2.4), (1.0, 6.675e-11, 2.4), (1.0, -0.25, 2.4), (1.0, -0.5, 2.5), (-1.0, -0.5, 2.5), (-1.0, 0.25, 2.4), (-1.0, 0.5, 2.5), (1.0, 0.75, 2.8), (1.0, 0.5, 2.5), (-1.143, -0.5, 2.5), (-1.143, 1.0, 3.4), (1.143, 0.75, 2.8), (-1.143, 0.5, 2.5), (1.143, -0.25, 2.4), (-1.0, 1.0, 3.4), (1.0, 1.0, 3.4), (-1.143, 0.75, 2.8), (1.143, -0.5, 2.5), (-1.0, 1.035, 3.549), (1.0, 1.035, 3.549), (1.0, -1.035, 3.549), (-1.0, -1.035, 3.549), (-1.143, -0.25, 2.4), (-1.143, 6.675e-11, 2.4), (-1.143, 0.25, 2.4), (-1.143, -1.0, 3.4), (-1.143, 1.0, 3.4), (-1.143, 1.035, 3.549), (-1.143, -1.035, 3.549), (1.143, -0.75, 2.8), (1.143, -1.0, 3.4), (1.143, 0.25, 2.4), (1.143, 6.675e-11, 2.4), (1.143, 0.5, 2.5), (1.143, 1.0, 3.4), (1.143, 1.035, 3.549), (1.143, -1.035, 3.549), (-1.286, 1.035, 3.149), (-1.286, 1.035, 3.549), (-1.286, -1.035, 3.149), (-1.286, -1.035, 3.549), (1.286, -1.0, 3.0), (1.286, -1.0, 3.4), (1.286, 1.035, 3.149), (1.286, 1.035, 3.549), (1.286, -0.75, 2.8), (1.286, -0.75, 2.4), (1.286, 0.5, 2.5), (1.286, 0.5, 2.1), (1.286, 0.75, 2.4), (1.286, 0.75, 2.8), (1.286, 1.0, 3.4), (1.286, 1.0, 3.0), (1.286, 1.0, 3.0), (1.286, 1.0, 3.4), (1.286, -1.035, 3.149), (1.286, -1.035, 3.549), (1.286, 0.25, 2.0), (1.286, 4.867e-11, 2.0), (1.286, -0.25, 2.0), (1.286, -0.5, 2.1), (1.286, -0.5, 2.5), (1.286, -0.25, 2.4), (1.286, 6.675e-11, 2.4), (1.286, 0.25, 2.4), (0.0, 0.9306, 0.0), (0.0, 1.0, 2.0), (0.0, -0.9306, 0.0), (0.0, -1.0, 2.0), (0.0, 0.0, -1.0), (0.0, -0.5, -0.9), (0.0, 0.5, -0.9), (0.0, -0.75, -0.6), (0.0, -0.25, -1.0), (0.0, 0.25, -1.0), (0.0, 0.75, -0.6), (0.0, 1.0, 2.0), (0.0, -1.0, 2.0), (0.0, 1.0, 2.0), (0.0, 1.035, 2.149), (0.0, 1.035, 3.149), (0.0, -1.035, 2.149), (0.0, -1.035, 3.149), (0.0, 1.0, 3.973), (0.0, -1.0, 3.973), (0.0, 6.675e-11, 2.973), (0.0, -0.5, 3.073), (0.0, 0.5, 3.073), (0.0, -0.75, 3.373), (0.0, -0.25, 2.973), (0.0, 0.25, 2.973), (0.0, 0.75, 3.373), (0.0, 1.0, 3.973), (0.0, 1.035, 4.122), (0.0, -1.035, 4.122)], [], [(34, 32, 3, 2), (208, 209, 7, 6), (23, 21, 5, 4), (210, 211, 1, 0), (215, 23, 4, 210), (29, 19, 53, 44), (22, 1, 41, 48), (217, 31, 10, 212), (31, 29, 11, 10), (26, 24, 9, 8), (20, 22, 14, 12), (32, 16, 51, 36), (216, 25, 15, 213), (25, 27, 13, 15), (33, 35, 19, 17), (218, 33, 17, 214), (5, 21, 39, 40), (28, 30, 16, 18), (0, 1, 22, 20), (11, 29, 44, 45), (213, 15, 23, 215), (15, 13, 21, 23), (10, 11, 27, 25), (212, 10, 25, 216), (21, 13, 47, 39), (12, 14, 24, 26), (8, 9, 30, 28), (17, 19, 29, 31), (214, 17, 31, 217), (14, 22, 48, 49), (24, 14, 49, 42), (208, 6, 33, 218), (6, 7, 35, 33), (18, 16, 32, 34), (46, 45, 111, 112), (42, 49, 89, 86), (49, 48, 88, 89), (78, 76, 105, 104), (83, 80, 131, 130), (65, 75, 74, 64), (40, 39, 108, 109), (81, 82, 107, 106), (19, 35, 52, 53), (3, 32, 36, 37), (30, 9, 43, 50), (27, 11, 45, 46), (211, 5, 40, 220), (35, 7, 38, 52), (209, 3, 37, 219), (9, 24, 42, 43), (16, 30, 50, 51), (13, 27, 46, 47), (59, 66, 67, 58), (69, 60, 61, 68), (55, 70, 71, 54), (75, 182, 183, 74), (99, 100, 66, 59), (167, 155, 71, 68), (177, 132, 194, 197), (90, 94, 75, 65), (219, 37, 72, 221), (37, 36, 84, 85), (77, 79, 129, 128), (129, 79, 162, 178), (36, 51, 92, 84), (171, 168, 74, 183), (134, 152, 67, 64), (48, 41, 93, 88), (52, 38, 119, 115), (101, 95, 69, 70), (169, 170, 181, 63), (47, 46, 112, 114), (104, 102, 62, 180), (165, 166, 61, 58), (222, 76, 78, 223), (221, 72, 76, 222), (80, 40, 109, 131), (100, 90, 65, 66), (224, 80, 83, 225), (118, 113, 202, 203), (172, 173, 185, 188), (220, 40, 80, 224), (89, 88, 90, 100), (85, 84, 97, 98), (84, 92, 101, 97), (88, 93, 94, 90), (91, 87, 96, 95), (86, 89, 100, 99), (92, 91, 95, 101), (94, 93, 106, 107), (87, 86, 99, 96), (103, 102, 104, 105), (85, 98, 102, 103), (153, 169, 63, 57), (72, 37, 85, 103), (223, 78, 161, 236), (51, 50, 91, 92), (132, 154, 193, 194), (41, 81, 106, 93), (76, 72, 103, 105), (43, 42, 86, 87), (78, 104, 170, 161), (125, 127, 196, 195), (122, 121, 200, 201), (50, 43, 87, 91), (179, 130, 198, 199), (115, 119, 125, 123), (114, 112, 113, 118), (108, 114, 118, 117), (109, 108, 117, 120), (112, 111, 122, 113), (116, 115, 123, 124), (110, 116, 124, 121), (111, 110, 121, 122), (125, 119, 126, 127), (127, 126, 128, 129), (109, 120, 130, 131), (176, 174, 207, 190), (38, 73, 126, 119), (120, 117, 189, 184), (53, 52, 115, 116), (83, 130, 179, 163), (225, 83, 163, 237), (44, 53, 116, 110), (73, 77, 128, 126), (123, 125, 195, 192), (45, 44, 110, 111), (107, 82, 164, 171), (175, 156, 205, 206), (39, 47, 114, 108), (147, 141, 165, 152), (231, 135, 140, 227), (233, 148, 142, 228), (232, 141, 147, 229), (234, 136, 149, 230), (229, 147, 135, 231), (228, 142, 141, 232), (230, 149, 148, 233), (226, 137, 136, 234), (144, 145, 156, 175), (135, 147, 152, 134), (138, 139, 173, 172), (133, 150, 154, 132), (136, 137, 153, 159), (149, 136, 159, 155), (226, 133, 158, 235), (235, 158, 162, 236), (227, 140, 164, 237), (145, 146, 160, 156), (148, 149, 155, 167), (157, 161, 170, 169), (141, 142, 166, 165), (164, 140, 168, 171), (142, 148, 167, 166), (137, 157, 169, 153), (140, 135, 134, 168), (150, 151, 176, 154), (151, 143, 174, 176), (158, 133, 132, 177), (143, 144, 175, 174), (146, 138, 172, 160), (139, 163, 179, 173), (162, 158, 177, 178), (180, 62, 63, 181), (70, 69, 68, 71), (66, 65, 64, 67), (62, 56, 57, 63), (60, 59, 58, 61), (56, 55, 54, 57), (168, 134, 64, 74), (107, 171, 183, 182), (170, 104, 180, 181), (95, 96, 60, 69), (152, 165, 58, 67), (94, 107, 182, 75), (97, 101, 70, 55), (166, 167, 68, 61), (98, 97, 55, 56), (102, 98, 56, 62), (155, 159, 54, 71), (96, 99, 59, 60), (159, 153, 57, 54), (184, 189, 188, 185), (198, 184, 185, 199), (192, 195, 194, 193), (200, 191, 190, 207), (196, 186, 187, 197), (202, 201, 206, 205), (189, 203, 204, 188), (191, 192, 193, 190), (195, 196, 197, 194), (203, 202, 205, 204), (201, 200, 207, 206), (174, 175, 206, 207), (124, 123, 192, 191), (178, 177, 197, 187), (156, 160, 204, 205), (117, 118, 203, 189), (127, 129, 186, 196), (173, 179, 199, 185), (154, 176, 190, 193), (113, 122, 201, 202), (160, 172, 188, 204), (121, 124, 191, 200), (129, 178, 187, 186), (130, 120, 184, 198), (139, 227, 237, 163), (157, 235, 236, 161), (137, 226, 235, 157), (133, 226, 234, 150), (151, 230, 233, 143), (144, 228, 232, 145), (146, 229, 231, 138), (150, 234, 230, 151), (145, 232, 229, 146), (143, 233, 228, 144), (138, 231, 227, 139), (82, 225, 237, 164), (79, 223, 236, 162), (41, 220, 224, 81), (81, 224, 225, 82), (73, 221, 222, 77), (77, 222, 223, 79), (38, 219, 221, 73), (7, 209, 219, 38), (1, 211, 220, 41), (2, 208, 218, 34), (18, 214, 217, 28), (8, 212, 216, 26), (12, 213, 215, 20), (34, 218, 214, 18), (26, 216, 213, 12), (28, 217, 212, 8), (20, 215, 210, 0), (4, 5, 211, 210), (2, 3, 209, 208)])
_uv = me_cube_002.uv_layers.new(name='UVMap')
_uv.uv.foreach_set('vector', [0.3062, 0.0525, 0.3062, 0.2359, 0.2832, 0.2909, 0.2896, 0.1075, 0.1075, 0.4068, 0.1075, 0.5901, 0.01582, 0.5901, 0.01582, 0.4068, 0.3062, 0.3592, 0.3062, 0.5426, 0.2832, 0.5976, 0.2896, 0.4142, 0.5899, 0.09822, 0.5899, 0.2816, 0.4982, 0.2816, 0.4982, 0.09822, 0.5899, 0.04326, 0.6816, 0.04326, 0.6816, 0.09822, 0.5899, 0.09822, 0.2308, 0.5711, 0.2308, 0.5711, 0.2308, 0.5711, 0.2308, 0.5711, 0.2308, 0.5711, 0.2308, 0.5711, 0.2308, 0.5711, 0.2308, 0.5711, 0.9613, 0.4049, 0.9613, 0.4966, 0.9383, 0.4966, 0.9383, 0.4049, 0.3978, 0.3225, 0.3978, 0.5059, 0.3749, 0.5059, 0.3749, 0.3225, 0.3978, 0.01582, 0.3978, 0.1992, 0.3749, 0.1992, 0.3749, 0.01582, 0.4437, 0.0525, 0.4437, 0.2359, 0.4208, 0.2084, 0.4208, 0.02499, 0.2308, 0.5711, 0.2308, 0.5711, 0.2308, 0.5711, 0.2308, 0.5711, 0.9154, 0.4049, 0.9154, 0.4966, 0.8925, 0.4966, 0.8925, 0.4049, 0.352, 0.3225, 0.352, 0.5059, 0.3291, 0.5151, 0.3291, 0.3317, 0.4437, 0.3592, 0.4437, 0.5426, 0.4208, 0.5151, 0.4208, 0.3317, 0.1075, 0.3518, 0.01582, 0.3518, 0.01582, 0.3244, 0.1075, 0.3244, 0.2308, 0.5711, 0.2308, 0.5711, 0.2308, 0.5711, 0.2308, 0.5711, 0.352, 0.01582, 0.352, 0.1992, 0.3291, 0.2084, 0.3291, 0.02499, 0.4602, 0.1075, 0.4666, 0.2909, 0.4437, 0.2359, 0.4437, 0.0525, 0.2308, 0.5711, 0.2308, 0.5711, 0.2308, 0.5711, 0.2308, 0.5711, 0.5899, 0.01582, 0.6816, 0.01582, 0.6816, 0.04326, 0.5899, 0.04326, 0.3291, 0.3317, 0.3291, 0.5151, 0.3062, 0.5426, 0.3062, 0.3592, 0.3749, 0.3225, 0.3749, 0.5059, 0.352, 0.5059, 0.352, 0.3225, 0.9383, 0.4049, 0.9383, 0.4966, 0.9154, 0.4966, 0.9154, 0.4049, 0.2308, 0.5711, 0.2308, 0.5711, 0.2308, 0.5711, 0.2308, 0.5711, 0.4208, 0.02499, 0.4208, 0.2084, 0.3978, 0.1992, 0.3978, 0.01582, 0.3749, 0.01582, 0.3749, 0.1992, 0.352, 0.1992, 0.352, 0.01582, 0.4208, 0.3317, 0.4208, 0.5151, 0.3978, 0.5059, 0.3978, 0.3225, 0.9842, 0.4049, 0.9842, 0.4966, 0.9613, 0.4966, 0.9613, 0.4049, 0.2308, 0.5711, 0.2308, 0.5711, 0.2308, 0.5711, 0.2308, 0.5711, 0.2308, 0.5711, 0.2308, 0.5711, 0.2308, 0.5711, 0.2308, 0.5711, 0.1075, 0.4068, 0.01582, 0.4068, 0.01582, 0.3518, 0.1075, 0.3518, 0.4602, 0.4142, 0.4666, 0.5976, 0.4437, 0.5426, 0.4437, 0.3592, 0.3291, 0.02499, 0.3291, 0.2084, 0.3062, 0.2359, 0.3062, 0.0525, 0.2308, 0.5165, 0.2308, 0.4936, 0.2439, 0.4936, 0.2439, 0.5165, 0.2439, 0.3932, 0.2439, 0.4161, 0.2308, 0.4161, 0.2308, 0.3932, 0.2254, 0.2928, 0.2254, 0.2653, 0.2385, 0.2653, 0.2385, 0.2928, 0.6036, 0.3394, 0.5119, 0.3394, 0.5119, 0.3263, 0.6036, 0.3263, 0.04202, 0.105, 0.04202, 0.1967, 0.02892, 0.1967, 0.02892, 0.105, 0.7577, 0.347, 0.8108, 0.3201, 0.8474, 0.3174, 0.7942, 0.3443, 0.04202, 0.2104, 0.04202, 0.2653, 0.02892, 0.2653, 0.02892, 0.2104, 0.2254, 0.1967, 0.2254, 0.105, 0.2385, 0.105, 0.2385, 0.1967, 0.2308, 0.5711, 0.2308, 0.5711, 0.2308, 0.5711, 0.2308, 0.5711, 0.2308, 0.5711, 0.2308, 0.5711, 0.2308, 0.5711, 0.2308, 0.5711, 0.2308, 0.5711, 0.2308, 0.5711, 0.2308, 0.5711, 0.2308, 0.5711, 0.2308, 0.5711, 0.2308, 0.5711, 0.2308, 0.5711, 0.2308, 0.5711, 0.2308, 0.5711, 0.2308, 0.5711, 0.2308, 0.5711, 0.2308, 0.5711, 0.2308, 0.5711, 0.2308, 0.5711, 0.2308, 0.5711, 0.2308, 0.5711, 0.2308, 0.5711, 0.2308, 0.5711, 0.2308, 0.5711, 0.2308, 0.5711, 0.2308, 0.5711, 0.2308, 0.5711, 0.2308, 0.5711, 0.2308, 0.5711, 0.2308, 0.5711, 0.2308, 0.5711, 0.2308, 0.5711, 0.2308, 0.5711, 0.2308, 0.5711, 0.2308, 0.5711, 0.2308, 0.5711, 0.2308, 0.5711, 0.7244, 0.3954, 0.7319, 0.3718, 0.7685, 0.3692, 0.761, 0.3927, 0.7278, 0.4411, 0.7261, 0.4182, 0.7627, 0.4155, 0.7644, 0.4384, 0.7677, 0.4841, 0.7386, 0.4633, 0.7752, 0.4606, 0.8043, 0.4814, 0.8108, 0.3201, 0.8243, 0.3159, 0.8608, 0.3132, 0.8474, 0.3174, 0.2471, 0.6906, 0.2471, 0.7135, 0.234, 0.7135, 0.234, 0.6906, 0.952, 0.8033, 0.9749, 0.8033, 0.9749, 0.8164, 0.952, 0.8164, 0.2308, 0.5711, 0.2308, 0.5711, 0.2308, 0.5711, 0.2308, 0.5711, 0.2385, 0.1736, 0.2385, 0.1187, 0.2516, 0.1187, 0.2516, 0.1736, 0.2308, 0.5711, 0.2308, 0.5711, 0.2308, 0.5711, 0.2308, 0.5711, 0.4982, 0.8917, 0.4982, 0.8368, 0.5113, 0.8368, 0.5113, 0.8917, 0.5119, 0.5228, 0.6036, 0.5228, 0.6036, 0.5359, 0.5119, 0.5359, 0.6036, 0.5359, 0.6036, 0.5228, 0.6403, 0.5228, 0.6403, 0.5359, 0.4982, 0.8368, 0.4982, 0.8093, 0.5113, 0.8093, 0.5113, 0.8368, 0.8096, 0.02892, 0.7959, 0.02892, 0.7959, 0.01582, 0.8096, 0.01582, 0.7408, 0.02892, 0.7133, 0.02892, 0.7133, 0.01582, 0.7408, 0.01582, 0.2254, 0.2653, 0.2254, 0.2104, 0.2385, 0.2104, 0.2385, 0.2653, 0.5561, 0.8368, 0.5561, 0.8917, 0.543, 0.8917, 0.543, 0.8368, 0.2471, 0.6218, 0.2471, 0.6447, 0.234, 0.6447, 0.234, 0.6218, 0.8938, 0.2385, 0.9075, 0.2385, 0.9075, 0.2516, 0.8938, 0.2516, 0.2308, 0.5394, 0.2308, 0.5165, 0.2439, 0.5165, 0.2439, 0.5394, 0.6036, 0.3263, 0.5899, 0.3263, 0.5899, 0.3132, 0.6036, 0.3132, 0.9062, 0.8033, 0.9291, 0.8033, 0.9291, 0.8164, 0.9062, 0.8164, 0.5119, 0.4311, 0.5119, 0.3394, 0.6036, 0.3394, 0.6036, 0.4311, 0.4982, 0.4311, 0.4982, 0.3394, 0.5119, 0.3394, 0.5119, 0.4311, 0.04202, 0.1967, 0.04202, 0.2104, 0.02892, 0.2104, 0.02892, 0.1967, 0.2385, 0.2011, 0.2385, 0.1736, 0.2516, 0.1736, 0.2516, 0.2011, 0.1337, 0.1967, 0.04202, 0.1967, 0.04202, 0.105, 0.1337, 0.105, 0.4513, 0.7209, 0.4513, 0.698, 0.4644, 0.698, 0.4644, 0.7209, 0.7408, 0.2385, 0.7959, 0.2385, 0.7959, 0.2516, 0.7408, 0.2516, 0.1337, 0.2104, 0.04202, 0.2104, 0.04202, 0.1967, 0.1337, 0.1967, 0.1533, 0.631, 0.1763, 0.6585, 0.1763, 0.7502, 0.1533, 0.7226, 0.01582, 0.7135, 0.03875, 0.6585, 0.03875, 0.7502, 0.01582, 0.8052, 0.03875, 0.6585, 0.06167, 0.631, 0.06167, 0.7226, 0.03875, 0.7502, 0.1763, 0.6585, 0.1992, 0.7135, 0.1992, 0.8052, 0.1763, 0.7502, 0.08459, 0.6218, 0.1075, 0.6218, 0.1075, 0.7135, 0.08459, 0.7135, 0.1304, 0.6218, 0.1533, 0.631, 0.1533, 0.7226, 0.1304, 0.7135, 0.06167, 0.631, 0.08459, 0.6218, 0.08459, 0.7135, 0.06167, 0.7226, 0.1992, 0.8052, 0.1992, 0.7135, 0.2024, 0.7272, 0.2024, 0.8189, 0.1075, 0.6218, 0.1304, 0.6218, 0.1304, 0.7135, 0.1075, 0.7135, 0.6226, 0.9147, 0.6226, 0.823, 0.6258, 0.8093, 0.6258, 0.901, 0.2308, 0.5711, 0.2308, 0.5711, 0.2308, 0.5711, 0.2308, 0.5711, 0.2308, 0.5711, 0.2308, 0.5711, 0.2308, 0.5711, 0.2308, 0.5711, 0.2308, 0.5711, 0.2308, 0.5711, 0.2308, 0.5711, 0.2308, 0.5711, 0.6036, 0.4311, 0.6036, 0.3394, 0.6403, 0.3394, 0.6928, 0.4311, 0.2439, 0.3244, 0.2439, 0.3473, 0.2308, 0.3473, 0.2308, 0.3244, 0.7991, 0.5937, 0.744, 0.5937, 0.744, 0.5806, 0.7991, 0.5806, 0.2254, 0.2104, 0.2254, 0.1967, 0.2385, 0.1967, 0.2385, 0.2104, 0.5119, 0.3394, 0.4982, 0.3394, 0.4982, 0.3263, 0.5119, 0.3263, 0.2439, 0.3702, 0.2439, 0.3932, 0.2308, 0.3932, 0.2308, 0.3702, 0.6036, 0.3394, 0.6036, 0.3263, 0.6403, 0.3263, 0.6403, 0.3394, 0.2308, 0.5711, 0.2308, 0.5711, 0.2308, 0.5711, 0.2308, 0.5711, 0.4513, 0.6751, 0.4513, 0.6521, 0.4644, 0.6521, 0.4644, 0.6751, 0.2439, 0.3473, 0.2439, 0.3702, 0.2308, 0.3702, 0.2308, 0.3473, 0.02892, 0.06833, 0.02892, 0.105, 0.01582, 0.105, 0.01582, 0.06833, 0.5212, 0.741, 0.4982, 0.686, 0.4982, 0.5943, 0.5212, 0.6493, 0.6358, 0.7685, 0.6128, 0.7777, 0.6128, 0.686, 0.6358, 0.6768, 0.6587, 0.741, 0.6358, 0.7685, 0.6358, 0.6768, 0.6587, 0.6493, 0.6816, 0.686, 0.6587, 0.741, 0.6587, 0.6493, 0.6816, 0.5943, 0.6128, 0.7777, 0.5899, 0.7777, 0.5899, 0.686, 0.6128, 0.686, 0.5441, 0.7685, 0.5212, 0.741, 0.5212, 0.6493, 0.5441, 0.6768, 0.567, 0.7777, 0.5441, 0.7685, 0.5441, 0.6768, 0.567, 0.686, 0.5899, 0.7777, 0.567, 0.7777, 0.567, 0.686, 0.5899, 0.686, 0.2308, 0.5711, 0.2308, 0.5711, 0.2308, 0.5711, 0.2308, 0.5711, 0.5877, 0.901, 0.5877, 0.8093, 0.5909, 0.823, 0.5909, 0.9147, 0.6816, 0.686, 0.6816, 0.5943, 0.6848, 0.5806, 0.6848, 0.6723, 0.9749, 0.5937, 0.952, 0.5937, 0.952, 0.5806, 0.9749, 0.5806, 0.2308, 0.5711, 0.2308, 0.5711, 0.2308, 0.5711, 0.2308, 0.5711, 0.02892, 0.1187, 0.02892, 0.1736, 0.01582, 0.1736, 0.01582, 0.1187, 0.5561, 0.8093, 0.5561, 0.8368, 0.543, 0.8368, 0.543, 0.8093, 0.04202, 0.105, 0.02892, 0.105, 0.02892, 0.06833, 0.04202, 0.06833, 0.1337, 0.105, 0.04202, 0.105, 0.04202, 0.06833, 0.1337, 0.01582, 0.2308, 0.4707, 0.2308, 0.4477, 0.2439, 0.4477, 0.2439, 0.4707, 0.4982, 0.5228, 0.5119, 0.5228, 0.5119, 0.5359, 0.4982, 0.5359, 0.4644, 0.78, 0.4644, 0.8349, 0.4513, 0.8349, 0.4513, 0.78, 0.2308, 0.4936, 0.2308, 0.4707, 0.2439, 0.4707, 0.2439, 0.4936, 0.2385, 0.105, 0.2254, 0.105, 0.2254, 0.06833, 0.2385, 0.06833, 0.9291, 0.5937, 0.9062, 0.5937, 0.9062, 0.5806, 0.9291, 0.5806, 0.04202, 0.2653, 0.04202, 0.2928, 0.02892, 0.2928, 0.02892, 0.2653, 0.8833, 0.7902, 0.9062, 0.7902, 0.9062, 0.8033, 0.8833, 0.8033, 0.7933, 0.1337, 0.7408, 0.04202, 0.7959, 0.04202, 0.8484, 0.1337, 0.952, 0.6985, 0.952, 0.7902, 0.9291, 0.7902, 0.9291, 0.6985, 0.9062, 0.6985, 0.9062, 0.7902, 0.8833, 0.7902, 0.8833, 0.6985, 0.7965, 0.6985, 0.744, 0.7902, 0.7164, 0.7902, 0.769, 0.6985, 0.7658, 0.1337, 0.7133, 0.04202, 0.7408, 0.04202, 0.7933, 0.1337, 0.9291, 0.6985, 0.9291, 0.7902, 0.9062, 0.7902, 0.9062, 0.6985, 0.9749, 0.6985, 0.9749, 0.7902, 0.952, 0.7902, 0.952, 0.6985, 0.8516, 0.6985, 0.7991, 0.7902, 0.744, 0.7902, 0.7965, 0.6985, 0.9291, 0.6068, 0.9062, 0.6068, 0.9062, 0.5937, 0.9291, 0.5937, 0.7408, 0.04202, 0.7133, 0.04202, 0.7133, 0.02892, 0.7408, 0.02892, 0.7408, 0.2254, 0.7959, 0.2254, 0.7959, 0.2385, 0.7408, 0.2385, 0.7991, 0.6068, 0.744, 0.6068, 0.744, 0.5937, 0.7991, 0.5937, 0.744, 0.7902, 0.7991, 0.7902, 0.7991, 0.8033, 0.744, 0.8033, 0.7164, 0.7902, 0.744, 0.7902, 0.744, 0.8033, 0.7164, 0.8033, 0.2308, 0.5711, 0.2308, 0.5711, 0.2308, 0.5711, 0.2308, 0.5711, 0.9463, 0.1337, 0.8938, 0.04202, 0.9075, 0.04202, 0.96, 0.1337, 0.8484, 0.1337, 0.7959, 0.04202, 0.8096, 0.04202, 0.8621, 0.1337, 0.9062, 0.6068, 0.8833, 0.6068, 0.8833, 0.5937, 0.9062, 0.5937, 0.952, 0.7902, 0.9749, 0.7902, 0.9749, 0.8033, 0.952, 0.8033, 0.8938, 0.2254, 0.9075, 0.2254, 0.9075, 0.2385, 0.8938, 0.2385, 0.9062, 0.7902, 0.9291, 0.7902, 0.9291, 0.8033, 0.9062, 0.8033, 0.8096, 0.04202, 0.7959, 0.04202, 0.7959, 0.02892, 0.8096, 0.02892, 0.9291, 0.7902, 0.952, 0.7902, 0.952, 0.8033, 0.9291, 0.8033, 0.2308, 0.5711, 0.2308, 0.5711, 0.2308, 0.5711, 0.2308, 0.5711, 0.7959, 0.04202, 0.7408, 0.04202, 0.7408, 0.02892, 0.7959, 0.02892, 0.744, 0.6068, 0.7164, 0.6068, 0.7164, 0.5937, 0.744, 0.5937, 0.9749, 0.6068, 0.952, 0.6068, 0.952, 0.5937, 0.9749, 0.5937, 0.2308, 0.5711, 0.2308, 0.5711, 0.2308, 0.5711, 0.2308, 0.5711, 0.952, 0.6068, 0.9291, 0.6068, 0.9291, 0.5937, 0.952, 0.5937, 0.7133, 0.2254, 0.7408, 0.2254, 0.7408, 0.2385, 0.7133, 0.2385, 0.7959, 0.2254, 0.8096, 0.2254, 0.8096, 0.2385, 0.7959, 0.2385, 0.9075, 0.04202, 0.8938, 0.04202, 0.8938, 0.02892, 0.9075, 0.02892, 0.7196, 0.8847, 0.7164, 0.8984, 0.7164, 0.8617, 0.7196, 0.848, 0.7386, 0.4633, 0.7278, 0.4411, 0.7644, 0.4384, 0.7752, 0.4606, 0.7319, 0.3718, 0.7577, 0.347, 0.7942, 0.3443, 0.7685, 0.3692, 0.2308, 0.5711, 0.2308, 0.5711, 0.2308, 0.5711, 0.2308, 0.5711, 0.7261, 0.4182, 0.7244, 0.3954, 0.761, 0.3927, 0.7627, 0.4155, 0.8243, 0.503, 0.7677, 0.4841, 0.8043, 0.4814, 0.8608, 0.5003, 0.7959, 0.02892, 0.7408, 0.02892, 0.7408, 0.01582, 0.7959, 0.01582, 0.2385, 0.105, 0.2385, 0.06833, 0.2516, 0.06833, 0.2516, 0.105, 0.6403, 0.3263, 0.6036, 0.3263, 0.6036, 0.3132, 0.6403, 0.3132, 0.2471, 0.6447, 0.2471, 0.6676, 0.234, 0.6676, 0.234, 0.6447, 0.8833, 0.8033, 0.9062, 0.8033, 0.9062, 0.8164, 0.8833, 0.8164, 0.2385, 0.1187, 0.2385, 0.105, 0.2516, 0.105, 0.2516, 0.1187, 0.234, 0.7726, 0.234, 0.7451, 0.2471, 0.7451, 0.2471, 0.7726, 0.9291, 0.8033, 0.952, 0.8033, 0.952, 0.8164, 0.9291, 0.8164, 0.234, 0.8275, 0.234, 0.7726, 0.2471, 0.7726, 0.2471, 0.8275, 0.2308, 0.5711, 0.2308, 0.5711, 0.2308, 0.5711, 0.2308, 0.5711, 0.7164, 0.8033, 0.744, 0.8033, 0.744, 0.8164, 0.7164, 0.8164, 0.2471, 0.6676, 0.2471, 0.6906, 0.234, 0.6906, 0.234, 0.6676, 0.744, 0.8033, 0.7991, 0.8033, 0.7991, 0.8164, 0.744, 0.8164, 0.3696, 0.8121, 0.3164, 0.7852, 0.353, 0.7879, 0.4062, 0.8148, 0.3831, 0.8163, 0.3696, 0.8121, 0.4062, 0.8148, 0.4196, 0.819, 0.3265, 0.6481, 0.3831, 0.6292, 0.4196, 0.6319, 0.3631, 0.6507, 0.2866, 0.6911, 0.2974, 0.6689, 0.334, 0.6716, 0.3232, 0.6938, 0.6574, 0.8093, 0.6606, 0.823, 0.6606, 0.8597, 0.6574, 0.846, 0.2832, 0.7368, 0.2849, 0.7139, 0.3215, 0.7166, 0.3198, 0.7395, 0.3164, 0.7852, 0.2907, 0.7603, 0.3273, 0.763, 0.353, 0.7879, 0.2974, 0.6689, 0.3265, 0.6481, 0.3631, 0.6507, 0.334, 0.6716, 0.2308, 0.5711, 0.2308, 0.5711, 0.2308, 0.5711, 0.2308, 0.5711, 0.2907, 0.7603, 0.2832, 0.7368, 0.3198, 0.7395, 0.3273, 0.763, 0.2849, 0.7139, 0.2866, 0.6911, 0.3232, 0.6938, 0.3215, 0.7166, 0.952, 0.5937, 0.9291, 0.5937, 0.9291, 0.5806, 0.952, 0.5806, 0.4644, 0.7526, 0.4644, 0.78, 0.4513, 0.78, 0.4513, 0.7526, 0.9075, 0.02892, 0.8938, 0.02892, 0.8938, 0.01582, 0.9075, 0.01582, 0.9062, 0.5937, 0.8833, 0.5937, 0.8833, 0.5806, 0.9062, 0.5806, 0.02892, 0.1736, 0.02892, 0.2011, 0.01582, 0.2011, 0.01582, 0.1736, 0.5899, 0.5359, 0.6036, 0.5359, 0.6036, 0.549, 0.5899, 0.549, 0.7959, 0.2385, 0.8096, 0.2385, 0.8096, 0.2516, 0.7959, 0.2516, 0.744, 0.5937, 0.7164, 0.5937, 0.7164, 0.5806, 0.744, 0.5806, 0.4513, 0.698, 0.4513, 0.6751, 0.4644, 0.6751, 0.4644, 0.698, 0.7133, 0.2385, 0.7408, 0.2385, 0.7408, 0.2516, 0.7133, 0.2516, 0.4513, 0.6521, 0.4513, 0.6292, 0.4644, 0.6292, 0.4644, 0.6521, 0.6036, 0.5359, 0.6403, 0.5359, 0.6403, 0.549, 0.6036, 0.549, 0.02892, 0.105, 0.02892, 0.1187, 0.01582, 0.1187, 0.01582, 0.105, 0.7959, 0.2254, 0.8484, 0.1337, 0.8621, 0.1337, 0.8096, 0.2254, 0.8938, 0.2254, 0.9463, 0.1337, 0.96, 0.1337, 0.9075, 0.2254, 0.2308, 0.5711, 0.2308, 0.5711, 0.2308, 0.5711, 0.2308, 0.5711, 0.7991, 0.6068, 0.8516, 0.6985, 0.7965, 0.6985, 0.744, 0.6068, 0.9749, 0.6068, 0.9749, 0.6985, 0.952, 0.6985, 0.952, 0.6068, 0.9291, 0.6068, 0.9291, 0.6985, 0.9062, 0.6985, 0.9062, 0.6068, 0.7133, 0.2254, 0.7658, 0.1337, 0.7933, 0.1337, 0.7408, 0.2254, 0.744, 0.6068, 0.7965, 0.6985, 0.769, 0.6985, 0.7164, 0.6068, 0.9062, 0.6068, 0.9062, 0.6985, 0.8833, 0.6985, 0.8833, 0.6068, 0.952, 0.6068, 0.952, 0.6985, 0.9291, 0.6985, 0.9291, 0.6068, 0.7408, 0.2254, 0.7933, 0.1337, 0.8484, 0.1337, 0.7959, 0.2254, 0.2254, 0.105, 0.1337, 0.105, 0.1337, 0.01582, 0.2254, 0.06833, 0.6036, 0.5228, 0.6036, 0.4311, 0.6928, 0.4311, 0.6403, 0.5228, 0.2254, 0.2104, 0.1337, 0.2104, 0.1337, 0.1967, 0.2254, 0.1967, 0.2254, 0.1967, 0.1337, 0.1967, 0.1337, 0.105, 0.2254, 0.105, 0.4982, 0.5228, 0.4982, 0.4311, 0.5119, 0.4311, 0.5119, 0.5228, 0.5119, 0.5228, 0.5119, 0.4311, 0.6036, 0.4311, 0.6036, 0.5228, 0.2308, 0.5711, 0.2308, 0.5711, 0.2308, 0.5711, 0.2308, 0.5711, 0.2308, 0.5711, 0.2308, 0.5711, 0.2308, 0.5711, 0.2308, 0.5711, 0.2308, 0.5711, 0.2308, 0.5711, 0.2308, 0.5711, 0.2308, 0.5711, 0.1992, 0.4068, 0.1075, 0.4068, 0.1075, 0.3518, 0.1992, 0.3518, 0.9842, 0.3132, 0.9842, 0.4049, 0.9613, 0.4049, 0.9613, 0.3132, 0.9383, 0.3132, 0.9383, 0.4049, 0.9154, 0.4049, 0.9154, 0.3132, 0.4982, 0.01582, 0.5899, 0.01582, 0.5899, 0.04326, 0.4982, 0.04326, 0.1992, 0.3518, 0.1075, 0.3518, 0.1075, 0.3244, 0.1992, 0.3244, 0.9154, 0.3132, 0.9154, 0.4049, 0.8925, 0.4049, 0.8925, 0.3132, 0.9613, 0.3132, 0.9613, 0.4049, 0.9383, 0.4049, 0.9383, 0.3132, 0.4982, 0.04326, 0.5899, 0.04326, 0.5899, 0.09822, 0.4982, 0.09822, 0.6816, 0.09822, 0.6816, 0.2816, 0.5899, 0.2816, 0.5899, 0.09822, 0.1992, 0.4068, 0.1992, 0.5901, 0.1075, 0.5901, 0.1075, 0.4068])
me_cube_002.materials.append(mat_material)
me_cube_002.use_remesh_fix_poles = True
me_cube_002.use_remesh_preserve_attributes = False
me_cube_002.update()

# ---- objects
ob_cylinder_001 = bpy.data.objects.new('Cylinder.001', me_cylinder_001)
ob_cylinder_002 = bpy.data.objects.new('Cylinder.002', me_cylinder_004)
ob_cube = bpy.data.objects.new('Cube', me_cube_001)
ob_cube_001 = bpy.data.objects.new('Cube.001', me_cube_002)

# ---- transforms, parenting, visibility, modifiers, constraints
ob_cylinder_001.location = (0.0, 6.0, 1.0)
ob_cylinder_002.location = (0.0, -6.0, 1.0)
ob_cube.location = (0.0, 0.0, 14.0)
ob_cube.scale = (0.25, 12.0, 1.0)
ob_cube_001.location = (0.0, 0.0, 17.66)
ob_cube_001.scale = (0.7, 14.4, 1.0)

# ---- collection membership
col_collection.objects.link(ob_cylinder_001)
col_collection.objects.link(ob_cylinder_002)
col_collection.objects.link(ob_cube)
col_collection.objects.link(ob_cube_001)

# ---- scene / render settings (as saved in the file)
scene.frame_start = 1; scene.frame_end = 250; scene.frame_set(0)
scene.render.engine = 'BLENDER_EEVEE_NEXT'
scene.cycles.sampling_pattern = 'TABULATED_SOBOL'
scene.cycles.use_light_tree = False
scene.view_settings.view_transform = 'Filmic'
bpy.context.view_layer.update()

# ---- added for rendering (the .blend has no active camera and no usable light): camera, sun
cam_auto = bpy.data.cameras.new('AutoCamera')
cam_auto.lens = 50.0
cam_auto.sensor_width = 36.0
cam_auto.clip_end = 1000.0
ob_auto_camera = bpy.data.objects.new('AutoCamera', cam_auto)
scene.collection.objects.link(ob_auto_camera)
ob_auto_camera.location = (34.2115, -41.0538, 38.2593)
ob_auto_camera.rotation_euler = (1.09748, -7.21219e-08, 0.694738)
scene.camera = ob_auto_camera
light_auto_sun = bpy.data.lights.new('AutoSun', 'SUN')
light_auto_sun.energy = 3.0
light_auto_sun.angle = 0.0523599
ob_auto_sun = bpy.data.objects.new('AutoSun', light_auto_sun)
scene.collection.objects.link(ob_auto_sun)
ob_auto_sun.rotation_euler = (0.872665, 0.174533, 0.523599)
bpy.context.view_layer.update()
